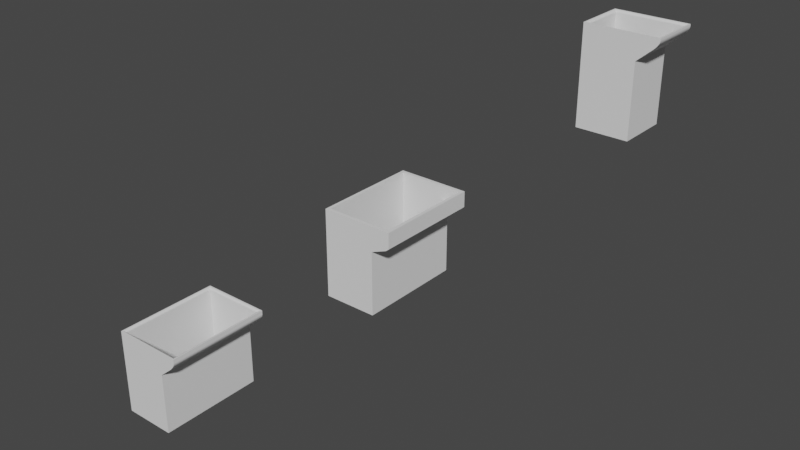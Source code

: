 # Source: collector.blend  (saved by Blender 3.4.6; exported with 4.5.12 LTS)
import bpy
from mathutils import Matrix  # noqa: F401  (used for matrix-valued properties, if any)

bpy.ops.wm.read_factory_settings(use_empty=True)
scene = bpy.context.scene
scene.name = 'Scene'

# ---- collections
col_collection = bpy.data.collections.new('Collection'); scene.collection.children.link(col_collection)

# ---- world
world_world = bpy.data.worlds.new('World'); scene.world = world_world
world_world.use_nodes = True; world_world.node_tree.nodes.clear()
_N = world_world.node_tree.nodes; _L = world_world.node_tree.links
n0 = _N.new('ShaderNodeOutputWorld'); n0.name = 'World Output'; n0.location = (300, 300)
n1 = _N.new('ShaderNodeBackground'); n1.name = 'Background'; n1.location = (10, 300)
n1.inputs[0].default_value = (0.05088, 0.05088, 0.05088, 1.0)
_L.new(n1.outputs[0], n0.inputs[0])
n0.is_active_output = True
world_world.color = (0.05088, 0.05088, 0.05088)
world_world.use_sun_shadow = False
world_world.sun_shadow_jitter_overblur = 0.0

# ---- meshes
me_plane = bpy.data.meshes.new('Plane')
me_plane.from_pydata([(0.01012, -0.05, -0.0476), (0.01012, 0.05, -0.0476), (0.007114, -0.05, 0.0124), (0.007114, 0.05, 0.0124), (0.007114, -0.05, -0.0476), (0.007114, 0.05, -0.0476), (0.01012, -0.05, 0.01542), (0.02811, -0.05, 0.03303), (0.01012, 0.05, 0.01542), (0.02811, 0.05, 0.03303), (0.007114, -0.05, 0.01542), (0.007114, 0.05, 0.01542), (0.01012, 0.05, -0.04462), (0.01012, -0.05, -0.04462), (0.007114, 0.05, -0.04462), (0.007114, -0.05, -0.04462), (-0.03988, -0.05, -0.0476), (-0.03988, 0.05, -0.0476), (-0.03988, 0.05, -0.04462), (-0.03988, -0.05, -0.04462), (-0.03691, 0.05, -0.0476), (-0.03691, 0.05, -0.04462), (-0.03691, -0.05, -0.04462), (-0.03691, -0.05, -0.0476), (0.01012, 0.04698, -0.0476), (0.007114, 0.04698, 0.0124), (0.007114, 0.04698, -0.0476), (0.01012, 0.04698, 0.01542), (0.007114, 0.04698, -0.04462), (-0.03988, 0.04698, -0.0476), (-0.03988, 0.04698, -0.04462), (-0.03691, 0.04698, -0.0476), (-0.03691, 0.04698, -0.04462), (0.01012, -0.04698, -0.0476), (0.007114, -0.04698, 0.0124), (0.007114, -0.04698, -0.0476), (0.01012, -0.04698, 0.01542), (0.007114, -0.04698, -0.04462), (-0.03988, -0.04698, -0.0476), (-0.03988, -0.04698, -0.04462), (-0.03691, -0.04698, -0.04462), (-0.03691, -0.04698, -0.0476), (0.02513, -0.05, 0.02817), (0.02513, 0.05, 0.02817), (0.02513, 0.04698, 0.02817), (0.02513, -0.04698, 0.02817), (0.01013, -0.05, 0.03542), (0.02513, -0.05, 0.03541), (0.02812, -0.05, 0.03541), (0.02812, 0.04698, 0.03541), (0.02812, 0.05, 0.03541), (0.02513, 0.05, 0.03541), (0.01013, 0.05, 0.03542), (0.02812, -0.04698, 0.03541), (0.007114, -0.05, 0.03537), (-0.03988, -0.04698, 0.03537), (-0.03988, -0.05, 0.03537), (-0.03691, 0.05, 0.03537), (0.007114, 0.05, 0.03537), (-0.03691, -0.05, 0.03537), (-0.03988, 0.05, 0.03537), (-0.03988, 0.04698, 0.03537), (0.007114, 0.04698, 0.01288), (0.009652, 0.04698, 0.01542), (0.007115, 0.04698, 0.01795), (0.007139, 0.04698, 0.01324), (0.007216, 0.04698, 0.01359), (0.007343, 0.04698, 0.01393), (0.007517, 0.04698, 0.01425), (0.007734, 0.04698, 0.01454), (0.00799, 0.04698, 0.0148), (0.00828, 0.04698, 0.01501), (0.008598, 0.04698, 0.01519), (0.008937, 0.04698, 0.01531), (0.009291, 0.04698, 0.01539), (0.009652, -0.04698, 0.01542), (0.007114, -0.04698, 0.01288), (0.007115, -0.04698, 0.01795), (0.009291, -0.04698, 0.01539), (0.008937, -0.04698, 0.01531), (0.008598, -0.04698, 0.01519), (0.00828, -0.04698, 0.01501), (0.00799, -0.04698, 0.0148), (0.007734, -0.04698, 0.01454), (0.007517, -0.04698, 0.01425), (0.007343, -0.04698, 0.01393), (0.007216, -0.04698, 0.01359), (0.007139, -0.04698, 0.01324), (0.01013, -0.04698, 0.03303), (0.01013, -0.04937, 0.03542), (0.01013, -0.04699, 0.03327), (0.01013, -0.04703, 0.0335), (0.01013, -0.04709, 0.03372), (0.01013, -0.04716, 0.03394), (0.01013, -0.04726, 0.03416), (0.01013, -0.04738, 0.03436), (0.01013, -0.04752, 0.03454), (0.01013, -0.04768, 0.03472), (0.01013, -0.04785, 0.03488), (0.01013, -0.04804, 0.03501), (0.01013, -0.04824, 0.03513), (0.01013, -0.04845, 0.03523), (0.01013, -0.04867, 0.03531), (0.01013, -0.0489, 0.03537), (0.01013, -0.04913, 0.0354), (0.01013, 0.04698, 0.03303), (0.01013, 0.04936, 0.03542), (0.01013, 0.04699, 0.03327), (0.01013, 0.04702, 0.0335), (0.01013, 0.04708, 0.03372), (0.01013, 0.04716, 0.03394), (0.01013, 0.04726, 0.03416), (0.01013, 0.04738, 0.03436), (0.01013, 0.04752, 0.03454), (0.01013, 0.04767, 0.03472), (0.01013, 0.04785, 0.03488), (0.01013, 0.04804, 0.03501), (0.01013, 0.04824, 0.03513), (0.01013, 0.04845, 0.03523), (0.01013, 0.04867, 0.03531), (0.01013, 0.0489, 0.03537), (0.01013, 0.04913, 0.0354), (0.007121, 0.04752, 0.03454), (0.02513, 0.04698, 0.03302), (0.02752, 0.04936, 0.03541), (0.02514, 0.04699, 0.03326), (0.02518, 0.04702, 0.03349), (0.02523, 0.04708, 0.03372), (0.02531, 0.04716, 0.03394), (0.02541, 0.04726, 0.03415), (0.02553, 0.04738, 0.03435), (0.02567, 0.04752, 0.03454), (0.02583, 0.04767, 0.03471), (0.026, 0.04785, 0.03487), (0.02619, 0.04804, 0.03501), (0.02639, 0.04824, 0.03513), (0.0266, 0.04845, 0.03523), (0.02682, 0.04867, 0.0353), (0.02705, 0.0489, 0.03536), (0.02728, 0.04913, 0.0354), (0.02752, -0.04937, 0.03541), (0.02513, -0.04698, 0.03302), (0.02728, -0.04913, 0.0354), (0.02705, -0.0489, 0.03536), (0.02682, -0.04867, 0.0353), (0.0266, -0.04845, 0.03523), (0.02639, -0.04824, 0.03513), (0.02619, -0.04804, 0.03501), (0.026, -0.04785, 0.03487), (0.02583, -0.04768, 0.03471), (0.02567, -0.04752, 0.03454), (0.02553, -0.04738, 0.03435), (0.02541, -0.04726, 0.03415), (0.02531, -0.04716, 0.03394), (0.02523, -0.04709, 0.03372), (0.02518, -0.04703, 0.03349), (0.02514, -0.04699, 0.03326), (0.007114, -0.04698, 0.03299), (0.007114, -0.04937, 0.03537), (0.007114, -0.04699, 0.03322), (0.007114, -0.04703, 0.03345), (0.007114, -0.04709, 0.03368), (0.007114, -0.04716, 0.0339), (0.007114, -0.04726, 0.03411), (0.007114, -0.04738, 0.03431), (0.007114, -0.04752, 0.0345), (0.007114, -0.04768, 0.03467), (0.007114, -0.04785, 0.03483), (0.007114, -0.04804, 0.03497), (0.007114, -0.04824, 0.03509), (0.007114, -0.04845, 0.03519), (0.007114, -0.04867, 0.03527), (0.007114, -0.0489, 0.03533), (0.007114, -0.04913, 0.03536), (-0.03929, -0.04937, 0.03537), (-0.03691, -0.04698, 0.03299), (-0.03906, -0.04913, 0.03536), (-0.03882, -0.0489, 0.03533), (-0.0386, -0.04867, 0.03527), (-0.03838, -0.04845, 0.03519), (-0.03817, -0.04824, 0.03509), (-0.03797, -0.04804, 0.03497), (-0.03778, -0.04785, 0.03483), (-0.0376, -0.04768, 0.03467), (-0.03745, -0.04752, 0.0345), (-0.03731, -0.04738, 0.03431), (-0.03719, -0.04726, 0.03411), (-0.03709, -0.04716, 0.0339), (-0.03701, -0.04709, 0.03368), (-0.03695, -0.04703, 0.03345), (-0.03692, -0.04699, 0.03322), (0.007114, 0.04936, 0.03537), (0.007114, 0.04698, 0.03299), (0.007114, 0.04913, 0.03536), (0.007114, 0.0489, 0.03533), (0.007114, 0.04867, 0.03527), (0.007114, 0.04845, 0.03519), (0.007114, 0.04824, 0.03509), (0.007114, 0.04804, 0.03497), (0.007114, 0.04785, 0.03483), (0.007114, 0.04767, 0.03467), (0.007114, 0.04738, 0.03431), (0.007114, 0.04726, 0.03411), (0.007114, 0.04716, 0.0339), (0.007114, 0.04708, 0.03368), (0.007114, 0.04702, 0.03345), (0.007114, 0.04699, 0.03322), (-0.03929, 0.04936, 0.03537), (-0.03691, 0.04698, 0.03299), (-0.03906, 0.04913, 0.03536), (-0.03882, 0.0489, 0.03533), (-0.0386, 0.04867, 0.03527), (-0.03838, 0.04845, 0.03519), (-0.03817, 0.04824, 0.03509), (-0.03797, 0.04804, 0.03497), (-0.03778, 0.04785, 0.03483), (-0.0376, 0.04767, 0.03467), (-0.03745, 0.04752, 0.0345), (-0.03731, 0.04738, 0.03431), (-0.03719, 0.04726, 0.03411), (-0.03709, 0.04716, 0.0339), (-0.03701, 0.04708, 0.03368), (-0.03695, 0.04702, 0.03345), (-0.03692, 0.04699, 0.03322), (0.02724, -0.05, 0.02859), (0.02811, -0.05, 0.03168), (0.02733, -0.05, 0.02874), (0.02741, -0.05, 0.0289), (0.02749, -0.05, 0.02908), (0.02757, -0.05, 0.02926), (0.02765, -0.05, 0.02946), (0.02773, -0.05, 0.02966), (0.02779, -0.05, 0.02987), (0.02786, -0.05, 0.03009), (0.02792, -0.05, 0.0303), (0.02797, -0.05, 0.03051), (0.02801, -0.05, 0.03073), (0.02805, -0.05, 0.03093), (0.02808, -0.05, 0.03113), (0.0281, -0.05, 0.03133), (0.02811, -0.05, 0.03151), (0.02811, 0.05, 0.03168), (0.02724, 0.05, 0.02859), (0.02811, 0.05, 0.03151), (0.0281, 0.05, 0.03133), (0.02808, 0.05, 0.03113), (0.02805, 0.05, 0.03093), (0.02801, 0.05, 0.03073), (0.02797, 0.05, 0.03051), (0.02792, 0.05, 0.0303), (0.02786, 0.05, 0.03009), (0.02779, 0.05, 0.02987), (0.02773, 0.05, 0.02966), (0.02765, 0.05, 0.02946), (0.02757, 0.05, 0.02926), (0.02749, 0.05, 0.02908), (0.02741, 0.05, 0.0289), (0.02733, 0.05, 0.02874), (0.02242, -0.05, 0.02286), (0.02699, -0.05, 0.02818), (0.02513, -0.05, 0.02812), (0.0227, -0.05, 0.0231), (0.02298, -0.05, 0.02337), (0.02329, -0.05, 0.02366), (0.0236, -0.05, 0.02397), (0.02392, -0.05, 0.0243), (0.02424, -0.05, 0.02465), (0.02456, -0.05, 0.02501), (0.02488, -0.05, 0.02537), (0.02519, -0.05, 0.02574), (0.0255, -0.05, 0.02612), (0.02579, -0.05, 0.02649), (0.02607, -0.05, 0.02685), (0.02633, -0.05, 0.02721), (0.02657, -0.05, 0.02755), (0.02679, -0.05, 0.02787), (0.02699, 0.05, 0.02818), (0.02242, 0.05, 0.02286), (0.02513, 0.05, 0.02812), (0.02679, 0.05, 0.02787), (0.02657, 0.05, 0.02755), (0.02633, 0.05, 0.02721), (0.02607, 0.05, 0.02685), (0.02579, 0.05, 0.02649), (0.0255, 0.05, 0.02612), (0.02519, 0.05, 0.02574), (0.02488, 0.05, 0.02537), (0.02456, 0.05, 0.02501), (0.02424, 0.05, 0.02465), (0.02392, 0.05, 0.0243), (0.0236, 0.05, 0.02397), (0.02329, 0.05, 0.02366), (0.02298, 0.05, 0.02337), (0.0227, 0.05, 0.0231), (0.01083, -0.05, 0.013), (0.01012, -0.05, 0.01333), (0.009194, -0.05, 0.0124), (0.01013, -0.05, 0.01157), (0.01015, -0.05, 0.01177), (0.01018, -0.05, 0.01187), (0.01021, -0.05, 0.01198), (0.01024, -0.05, 0.01209), (0.01028, -0.05, 0.0122), (0.01033, -0.05, 0.01231), (0.01038, -0.05, 0.01241), (0.01044, -0.05, 0.01251), (0.0105, -0.05, 0.01261), (0.01056, -0.05, 0.0127), (0.01063, -0.05, 0.01279), (0.01069, -0.05, 0.01287), (0.01083, 0.05, 0.013), (0.01012, 0.05, 0.01147), (0.009194, 0.05, 0.0124), (0.01012, 0.05, 0.01333), (0.01069, 0.05, 0.01287), (0.01063, 0.05, 0.01279), (0.01056, 0.05, 0.0127), (0.0105, 0.05, 0.01261), (0.01044, 0.05, 0.01251), (0.01038, 0.05, 0.01241), (0.01033, 0.05, 0.01231), (0.01028, 0.05, 0.0122), (0.01024, 0.05, 0.01209), (0.01021, 0.05, 0.01198), (0.01018, 0.05, 0.01187), (0.01015, 0.05, 0.01177), (0.01014, 0.05, 0.01166)], [], [(277, 258, 294, 310), (2, 296, 295, 6, 10), (21, 20, 17, 18), (33, 0, 4, 35), (12, 1, 5, 14), (43, 8, 52, 51), (9, 43, 51, 50), (15, 2, 59, 22), (278, 277, 310, 313, 8, 43), (241, 243, 244, 245, 246, 247, 248, 249, 250, 251, 252, 253, 254, 255, 256, 257, 242, 276, 278, 43, 9), (241, 9, 7, 225), (313, 312, 3, 11, 8), (0, 13, 15, 4), (30, 18, 17, 29), (207, 57, 60, 61), (41, 23, 16, 38), (23, 22, 19, 16), (4, 15, 22, 23), (35, 4, 23, 41), (14, 5, 20, 21), (37, 28, 32, 40), (5, 26, 31, 20), (20, 31, 29, 17), (59, 174, 55, 56), (39, 30, 29, 38), (34, 25, 28, 37), (25, 34, 76, 62), (106, 124, 51, 52), (36, 27, 63, 75), (1, 24, 26, 5), (6, 42, 47, 46), (19, 39, 38, 16), (21, 18, 60, 57), (30, 39, 55, 61), (26, 35, 41, 31), (31, 41, 38, 29), (24, 33, 35, 26), (36, 45, 44, 27), (259, 276, 242, 224), (42, 7, 48, 47), (13, 297, 296, 2, 15), (47, 48, 53, 140), (64, 63, 27, 105, 192), (44, 45, 141, 123), (36, 75, 77, 157, 88), (45, 36, 88, 141), (27, 44, 123, 105), (106, 52, 58, 191), (46, 89, 158, 54), (10, 6, 46, 54), (8, 11, 58, 52), (124, 49, 50, 51), (32, 28, 192, 208), (191, 58, 57, 207), (40, 32, 208, 175), (37, 40, 175, 157), (174, 207, 61, 55), (39, 19, 56, 55), (19, 22, 59, 56), (18, 30, 61, 60), (54, 158, 174, 59), (77, 75, 78, 79), (62, 76, 87, 65), (65, 87, 86, 66), (66, 86, 85, 67), (67, 85, 84, 68), (68, 84, 83, 69), (69, 83, 82, 70), (70, 82, 81, 71), (71, 81, 80, 72), (72, 80, 79, 73), (73, 79, 78, 74), (74, 78, 75, 63), (140, 53, 49, 124), (106, 191, 193, 121), (121, 193, 194, 120), (120, 194, 195, 119), (119, 195, 196, 118), (118, 196, 197, 117), (117, 197, 198, 116), (116, 198, 199, 115), (115, 199, 200, 114), (114, 200, 122, 113), (113, 122, 201, 112), (112, 201, 202, 111), (111, 202, 203, 110), (110, 203, 204, 109), (109, 204, 205, 108), (108, 205, 206, 107), (107, 206, 192, 105), (124, 106, 121, 139), (139, 121, 120, 138), (138, 120, 119, 137), (137, 119, 118, 136), (136, 118, 117, 135), (135, 117, 116, 134), (134, 116, 115, 133), (133, 115, 114, 132), (132, 114, 113, 131), (131, 113, 112, 130), (130, 112, 111, 129), (129, 111, 110, 128), (128, 110, 109, 127), (127, 109, 108, 126), (126, 108, 107, 125), (125, 107, 105, 123), (141, 88, 90, 156), (156, 90, 91, 155), (155, 91, 92, 154), (154, 92, 93, 153), (153, 93, 94, 152), (152, 94, 95, 151), (151, 95, 96, 150), (150, 96, 97, 149), (149, 97, 98, 148), (148, 98, 99, 147), (147, 99, 100, 146), (146, 100, 101, 145), (145, 101, 102, 144), (144, 102, 103, 143), (143, 103, 104, 142), (142, 104, 89, 140), (88, 157, 159, 90), (90, 159, 160, 91), (91, 160, 161, 92), (92, 161, 162, 93), (93, 162, 163, 94), (94, 163, 164, 95), (95, 164, 165, 96), (96, 165, 166, 97), (97, 166, 167, 98), (98, 167, 168, 99), (99, 168, 169, 100), (100, 169, 170, 101), (101, 170, 171, 102), (102, 171, 172, 103), (103, 172, 173, 104), (104, 173, 158, 89), (140, 124, 139, 142), (142, 139, 138, 143), (143, 138, 137, 144), (144, 137, 136, 145), (145, 136, 135, 146), (146, 135, 134, 147), (147, 134, 133, 148), (148, 133, 132, 149), (149, 132, 131, 150), (150, 131, 130, 151), (151, 130, 129, 152), (152, 129, 128, 153), (153, 128, 127, 154), (154, 127, 126, 155), (155, 126, 125, 156), (156, 125, 123, 141), (191, 207, 209, 193), (193, 209, 210, 194), (194, 210, 211, 195), (195, 211, 212, 196), (196, 212, 213, 197), (197, 213, 214, 198), (198, 214, 215, 199), (199, 215, 216, 200), (200, 216, 217, 122), (122, 217, 218, 201), (201, 218, 219, 202), (202, 219, 220, 203), (203, 220, 221, 204), (204, 221, 222, 205), (205, 222, 223, 206), (206, 223, 208, 192), (207, 174, 176, 209), (209, 176, 177, 210), (210, 177, 178, 211), (211, 178, 179, 212), (212, 179, 180, 213), (213, 180, 181, 214), (214, 181, 182, 215), (215, 182, 183, 216), (216, 183, 184, 217), (217, 184, 185, 218), (218, 185, 186, 219), (219, 186, 187, 220), (220, 187, 188, 221), (221, 188, 189, 222), (222, 189, 190, 223), (223, 190, 175, 208), (157, 175, 190, 159), (159, 190, 189, 160), (160, 189, 188, 161), (161, 188, 187, 162), (162, 187, 186, 163), (163, 186, 185, 164), (164, 185, 184, 165), (165, 184, 183, 166), (166, 183, 182, 167), (167, 182, 181, 168), (168, 181, 180, 169), (169, 180, 179, 170), (170, 179, 178, 171), (171, 178, 177, 172), (172, 177, 176, 173), (173, 176, 174, 158), (46, 47, 140, 89), (312, 311, 12, 14, 3), (48, 7, 53), (9, 49, 53, 7), (50, 49, 9), (224, 242, 257, 226), (226, 257, 256, 227), (227, 256, 255, 228), (228, 255, 254, 229), (229, 254, 253, 230), (230, 253, 252, 231), (231, 252, 251, 232), (232, 251, 250, 233), (233, 250, 249, 234), (234, 249, 248, 235), (235, 248, 247, 236), (236, 247, 246, 237), (237, 246, 245, 238), (238, 245, 244, 239), (239, 244, 243, 240), (240, 243, 241, 225), (260, 259, 224, 226, 227, 228, 229, 230, 231, 232, 233, 234, 235, 236, 237, 238, 239, 240, 225, 7, 42), (258, 261, 260), (261, 262, 260), (262, 263, 260), (263, 264, 260), (264, 265, 260), (265, 266, 260), (266, 267, 260), (267, 268, 260), (268, 269, 260), (269, 270, 260), (270, 271, 260), (271, 272, 260), (272, 273, 260), (273, 274, 260), (274, 275, 260), (275, 259, 260), (276, 279, 278), (279, 280, 278), (280, 281, 278), (281, 282, 278), (282, 283, 278), (283, 284, 278), (284, 285, 278), (285, 286, 278), (286, 287, 278), (287, 288, 278), (288, 289, 278), (289, 290, 278), (290, 291, 278), (291, 292, 278), (292, 293, 278), (293, 277, 278), (276, 259, 275, 279), (279, 275, 274, 280), (280, 274, 273, 281), (281, 273, 272, 282), (282, 272, 271, 283), (283, 271, 270, 284), (284, 270, 269, 285), (285, 269, 268, 286), (286, 268, 267, 287), (287, 267, 266, 288), (288, 266, 265, 289), (289, 265, 264, 290), (290, 264, 263, 291), (291, 263, 262, 292), (292, 262, 261, 293), (293, 261, 258, 277), (295, 294, 258, 260, 42, 6), (297, 298, 299, 300, 301, 302, 303, 304, 305, 306, 307, 308, 309, 294, 295, 296), (310, 314, 315, 316, 317, 318, 319, 320, 321, 322, 323, 324, 325, 326, 311, 312, 313), (297, 311, 326), (71, 72, 73, 64), (297, 326, 325, 298), (298, 325, 324, 299), (299, 324, 323, 300), (300, 323, 322, 301), (301, 322, 321, 302), (302, 321, 320, 303), (303, 320, 319, 304), (304, 319, 318, 305), (305, 318, 317, 306), (306, 317, 316, 307), (307, 316, 315, 308), (308, 315, 314, 309), (73, 74, 63, 64), (309, 314, 310, 294), (33, 24, 1, 12, 311, 297, 13, 0), (69, 70, 71, 64), (67, 68, 69, 64), (65, 66, 67, 64), (65, 64, 25, 62), (79, 80, 81, 77), (81, 82, 83, 77), (83, 84, 85, 77), (85, 86, 87, 77), (10, 54, 59, 2), (14, 21, 57, 3), (11, 3, 57, 58)])
_uv = me_plane.uv_layers.new(name='UVMap')
_uv.uv.foreach_set('vector', [0.0, 0.0, 0.0, 0.0, 0.0, 0.0, 0.0, 0.0, 0.0, 0.0, 0.0, 0.0, 0.0, 0.0, 0.0, 0.0, 0.0, 0.0, 0.0, 0.0, 0.0, 0.0, 0.0, 0.0, 0.0, 0.0, 0.0, 0.0, 0.0, 0.0, 0.0, 0.0, 0.0, 0.0, 0.0, 0.0, 0.0, 0.0, 0.0, 0.0, 0.0, 0.0, 0.0, 0.0, 0.0, 0.0, 0.0, 0.0, 0.0, 0.0, 0.0, 0.0, 0.0, 0.0, 0.0, 0.0, 0.0, 0.0, 0.0, 0.0, 0.0, 0.0, 0.0, 0.0, 0.0, 0.0, 0.0, 0.0, 0.0, 0.0, 0.0, 0.0, 0.0, 0.0, 0.0, 0.0, 0.0, 0.0, 0.0, 0.0, 0.0, 0.0, 0.0, 0.0, 0.0, 0.0, 0.0, 0.0, 0.0, 0.0, 0.0, 0.0, 0.0, 0.0, 0.0, 0.0, 0.0, 0.0, 0.0, 0.0, 0.0, 0.0, 0.0, 0.0, 0.0, 0.0, 0.0, 0.0, 0.0, 0.0, 0.0, 0.0, 0.0, 0.0, 0.0, 0.0, 0.0, 0.0, 0.0, 0.0, 0.0, 0.0, 0.0, 0.0, 0.0, 0.0, 0.0, 0.0, 0.0, 0.0, 0.0, 0.0, 0.0, 0.0, 0.0, 0.0, 0.0, 0.0, 0.0, 0.0, 0.0, 0.0, 0.0, 0.0, 0.0, 0.0, 0.0, 0.9607, 0.0, 1.0, 0.0, 1.0, 0.0, 0.9607, 0.0, 0.9917, 0.0, 1.0, 0.0, 1.0, 0.0, 0.9607, 0.0, 0.0, 0.0, 0.0, 0.0, 0.0, 0.0, 0.0, 0.0, 0.0, 0.0, 0.0, 0.0, 0.0, 0.0, 0.0, 0.0, 0.0, 0.0, 0.0, 0.0, 0.0, 0.0, 0.0, 0.0, 0.0, 0.0, 0.0, 0.0, 0.0, 0.0, 0.0, 0.0, 0.0, 0.0, 0.0, 0.0, 0.0, 0.0, 0.0, 0.0, 0.1028, 0.0, 0.9607, 0.0, 0.9607, 0.0, 0.1028, 0.0, 0.0, 0.0, 0.0, 0.0, 0.0, 0.0, 0.0, 0.0, 0.0, 0.0, 0.0, 0.0, 0.0, 0.0, 0.0, 0.0, 0.0, 0.0, 0.02149, 0.0, 0.1028, 0.0, 0.0, 0.0, 0.1028, 0.0, 0.9607, 0.0, 0.9607, 0.0, 0.1028, 0.0, 0.1028, 0.0, 0.9607, 0.0, 0.9607, 0.0, 0.1028, 0.0, 0.9607, 0.0, 0.1028, 0.0, 0.1028, 0.0, 0.9607, 0.0, 0.9917, 0.9598, 0.9917, 0.8282, 1.0, 0.0, 1.0, 0.0, 0.1028, 0.0, 0.9607, 0.0, 0.9607, 0.0, 0.1028, 0.0, 0.0, 0.0, 0.0, 0.0, 0.0, 0.0, 0.0, 0.0, 0.0, 0.0, 0.0, 0.0, 0.0, 0.0, 0.0, 0.0, 0.0, 0.0, 0.1028, 0.0, 0.1028, 0.0, 0.0, 0.0, 0.0, 0.0, 0.0, 0.0, 0.0, 0.0, 0.0, 0.0, 0.9607, 0.0, 0.1028, 0.0, 0.1028, 0.0, 0.9607, 0.0, 0.0, 0.0, 0.0, 0.0, 0.0, 0.0, 0.0, 0.0, 0.0, 0.0, 0.0, 0.0, 0.0, 0.0, 0.0, 0.0, 0.0, 0.0, 0.0, 0.0, 0.0, 0.0, 0.0, 0.0, 0.1028, 0.8282, 0.1028, 0.8282, 0.9607, 0.0, 0.9607, 0.0, 0.0, 0.0, 0.0, 0.0, 0.0, 0.0, 0.0, 0.0, 0.0, 0.0, 0.0, 0.0, 0.0, 0.0, 0.0, 0.0, 0.0, 0.0, 0.0, 0.0, 0.0, 0.0, 0.0, 0.0, 0.0, 0.8282, -3.725e-09, 1.0, 0.0, 1.0, 0.1028, 0.9652, 0.02149, 0.0, 0.9607, 0.0, 0.9607, 0.0, 0.9607, 0.0, 0.9607, 0.0, 0.9607, 0.8282, 0.9607, 0.8282, 0.1028, 0.8282, 0.1028, 0.8282, 0.9607, 0.0, 0.1028, 0.0, 0.1028, 0.0, 0.1028, 0.0, 0.1028, 0.0, 0.1028, 0.8282, 0.1028, 0.0, 0.1028, 0.0, 0.1028, 0.8282, 0.1028, 0.0, 0.9607, 0.8282, 0.9607, 0.8282, 0.9607, 0.0, 0.9607, 0.0, 0.9917, 0.0, 1.0, 0.0, 1.0, 0.0, 0.9917, 0.0, 0.0, 0.0, 0.02149, 0.0, 0.02149, 0.0, 0.0, 0.0, 0.0, 0.0, 0.0, 0.0, 0.0, 0.0, 0.0, 0.0, 0.0, 0.0, 0.0, 0.0, 0.0, 0.0, 0.0, 0.9652, 0.9917, 1.0, 0.9607, 1.0, 1.0, 0.8282, 1.0, 0.0, 0.9607, 0.0, 0.9607, 0.0, 0.9607, 0.0, 0.9607, 0.0, 0.9917, 0.0, 1.0, 0.0, 1.0, 0.0, 0.9917, 0.0, 0.1028, 0.0, 0.9607, 0.0, 0.9607, 0.0, 0.1028, 0.0, 0.1028, 0.0, 0.1028, 0.0, 0.1028, 0.0, 0.1028, 0.0, 0.08107, 0.0, 0.9825, 0.0, 0.9607, 0.0, 0.1028, 0.0, 0.1028, 0.0, 0.0, 0.0, 0.0, 0.0, 0.1028, 0.0, 0.0, 0.0, 0.0, 0.0, 0.0, 0.0, 0.0, 0.0, 1.0, 0.0, 0.9607, 0.0, 0.9607, 0.0, 1.0, 0.0, 0.0, 0.0, 0.02149, 0.0, 0.02149, 0.0, 0.0, 0.0, 0.1028, 0.0, 0.1028, 0.0, 0.1028, 0.0, 0.1028, 0.0, 0.9607, 0.0, 0.1028, 0.0, 0.1028, 0.0, 0.9607, 0.0, 0.9607, 0.0, 0.1028, 0.0, 0.1028, 0.0, 0.9607, 0.0, 0.9607, 0.0, 0.1028, 0.0, 0.1028, 0.0, 0.9607, 0.0, 0.9607, 0.0, 0.1028, 0.0, 0.1028, 0.0, 0.9607, 0.0, 0.9607, 0.0, 0.1028, 0.0, 0.1028, 0.0, 0.9607, 0.0, 0.9607, 0.0, 0.1028, 0.0, 0.1028, 0.0, 0.9607, 0.0, 0.9607, 0.0, 0.1028, 0.0, 0.1028, 0.0, 0.9607, 0.0, 0.9607, 0.0, 0.1028, 0.0, 0.1028, 0.0, 0.9607, 0.0, 0.9607, 0.0, 0.1028, 0.0, 0.1028, 0.0, 0.9607, 0.0, 0.9607, 0.0, 0.1028, 0.0, 0.1028, 0.0, 0.9607, 0.0, 0.9607, 0.0, 0.1028, 0.0, 0.1028, 0.0, 0.9607, 0.9652, 0.08107, 1.0, 0.1028, 1.0, 0.9607, 0.9652, 0.9825, 0.0, 0.9917, 0.0, 0.9917, 0.0, 0.9886, 0.0, 0.9886, 0.0, 0.9886, 0.0, 0.9886, 0.0, 0.9856, 0.0, 0.9856, 0.0, 0.9856, 0.0, 0.9856, 0.0, 0.9827, 0.0, 0.9827, 0.0, 0.9827, 0.0, 0.9827, 0.0, 0.9798, 0.0, 0.9798, 0.0, 0.9798, 0.0, 0.9798, 0.0, 0.9771, 1.131e-06, 0.9771, 1.131e-06, 0.9771, 0.0, 0.9771, 0.0, 0.9745, 1.594e-06, 0.9745, 1.594e-06, 0.9745, 0.0, 0.9745, 0.0, 0.972, 2.134e-06, 0.972, 2.134e-06, 0.972, 0.0, 0.972, 0.0, 0.9637, 2.783e-06, 0.9607, 2.783e-06, 0.9607, 0.0, 0.9637, 0.0, 0.963, 0.0, 0.9607, 0.0, 0.9607, 0.0, 0.963, 0.0, 0.9624, 0.0, 0.9607, 0.0, 0.9607, 0.0, 0.9624, 0.0, 0.9619, 0.0, 0.9607, 0.0, 0.9607, 0.0, 0.9619, 0.0, 0.9615, 0.0, 0.9607, 0.0, 0.9607, 0.0, 0.9615, 0.0, 0.9611, 0.0, 0.9607, 0.0, 0.9607, 0.0, 0.9611, 0.0, 0.9609, 0.0, 0.9607, 0.0, 0.9607, 0.0, 0.9609, 0.0, 0.9608, 0.0, 0.9607, 0.0, 0.9607, 0.0, 0.9608, 0.0, 0.9607, 0.0, 0.9607, 0.9598, 0.9917, 0.0, 0.9917, 0.0, 0.9886, 0.9494, 0.9845, 0.9494, 0.9845, 0.0, 0.9886, 0.0, 0.9856, 0.9363, 0.9819, 0.9363, 0.9819, 0.0, 0.9856, 0.0, 0.9827, 0.9236, 0.9794, 0.9236, 0.9794, 0.0, 0.9827, 0.0, 0.9798, 0.9111, 0.977, 0.9111, 0.977, 0.0, 0.9798, 1.131e-06, 0.9771, 0.8992, 0.9746, 0.8992, 0.9746, 1.131e-06, 0.9771, 1.594e-06, 0.9745, 0.8879, 0.9724, 0.8879, 0.9724, 1.594e-06, 0.9745, 2.134e-06, 0.972, 0.8773, 0.9703, 0.8773, 0.9703, 2.134e-06, 0.972, 2.783e-06, 0.9607, 0.8282, 0.9607, 0.8282, 0.9607, 2.783e-06, 0.9607, 0.0, 0.9607, 0.8432, 0.9632, 0.8432, 0.9632, 0.0, 0.9607, 0.0, 0.9607, 0.8393, 0.9625, 0.8393, 0.9625, 0.0, 0.9607, 0.0, 0.9607, 0.836, 0.962, 0.836, 0.962, 0.0, 0.9607, 0.0, 0.9607, 0.8332, 0.9615, 0.8332, 0.9615, 0.0, 0.9607, 0.0, 0.9607, 0.8311, 0.9612, 0.8311, 0.9612, 0.0, 0.9607, 0.0, 0.9607, 0.8295, 0.9609, 0.8295, 0.9609, 0.0, 0.9607, 0.0, 0.9607, 0.8285, 0.9608, 0.8285, 0.9608, 0.0, 0.9607, 0.0, 0.9607, 0.8282, 0.9607, 0.8282, 0.1028, 0.0, 0.1028, 0.0, 0.1028, 0.8285, 0.1028, 0.8285, 0.1028, 0.0, 0.1028, 0.0, 0.1028, 0.8295, 0.1026, 0.8295, 0.1026, 0.0, 0.1028, 0.0, 0.1028, 0.8311, 0.1024, 0.8311, 0.1024, 0.0, 0.1028, 0.0, 0.1028, 0.8332, 0.102, 0.8332, 0.102, 0.0, 0.1028, 0.0, 0.1028, 0.836, 0.1016, 0.836, 0.1016, 0.0, 0.1028, 0.0, 0.1028, 0.8393, 0.101, 0.8393, 0.101, 0.0, 0.1028, 0.0, 0.1028, 0.8432, 0.1004, 0.8432, 0.1004, 0.0, 0.1028, 2.783e-06, 0.1028, 0.8282, 0.1028, 0.8282, 0.1028, 2.783e-06, 0.1028, 2.134e-06, 0.07309, 0.8773, 0.08399, 0.8773, 0.08399, 2.134e-06, 0.07309, 1.594e-06, 0.06668, 0.8879, 0.07992, 0.8879, 0.07992, 1.594e-06, 0.06668, 1.131e-06, 0.05983, 0.8992, 0.07558, 0.8992, 0.07558, 1.131e-06, 0.05983, 0.0, 0.05262, 0.9111, 0.07101, 0.9111, 0.07101, 0.0, 0.05262, 0.0, 0.0451, 0.9236, 0.06624, 0.9236, 0.06624, 0.0, 0.0451, 0.0, 0.03736, 0.9363, 0.06134, 0.9363, 0.06134, 0.0, 0.03736, 0.0, 0.02946, 0.9494, 0.05633, 0.9494, 0.05633, 0.0, 0.02946, 0.0, 0.02149, 0.9598, 0.02149, 0.0, 0.1028, 0.0, 0.1028, 0.0, 0.1027, 0.0, 0.1028, 0.0, 0.1028, 0.0, 0.1027, 0.0, 0.1023, 0.0, 0.1028, 0.0, 0.1028, 0.0, 0.1023, 0.0, 0.1017, 0.0, 0.1028, 0.0, 0.1028, 0.0, 0.1017, 0.0, 0.1008, 0.0, 0.1028, 0.0, 0.1028, 0.0, 0.1008, 0.0, 0.09963, 0.0, 0.1028, 0.0, 0.1028, 0.0, 0.09963, 0.0, 0.09827, 0.0, 0.1028, 0.0, 0.1028, 0.0, 0.09827, 0.0, 0.09668, 0.0, 0.1028, 0.0, 0.1028, 0.0, 0.09668, 0.0, 0.09489, 2.783e-06, 0.1028, 2.783e-06, 0.1028, 0.0, 0.09489, 0.0, 0.07309, 2.134e-06, 0.07309, 2.134e-06, 0.07309, 0.0, 0.07309, 0.0, 0.06668, 1.594e-06, 0.06668, 1.594e-06, 0.06668, 0.0, 0.06668, 0.0, 0.05983, 1.131e-06, 0.05983, 1.131e-06, 0.05983, 0.0, 0.05983, 0.0, 0.05262, 0.0, 0.05262, 0.0, 0.05262, 0.0, 0.05262, 0.0, 0.0451, 0.0, 0.0451, 0.0, 0.0451, 0.0, 0.0451, 0.0, 0.03736, 0.0, 0.03736, 0.0, 0.03736, 0.0, 0.03736, 0.0, 0.02946, 0.0, 0.02946, 0.0, 0.02946, 0.0, 0.02946, 0.0, 0.02149, 0.0, 0.02149, 0.9652, 0.08107, 0.9652, 0.9825, 0.9494, 0.9845, 0.9494, 0.05633, 0.9494, 0.05633, 0.9494, 0.9845, 0.9363, 0.9819, 0.9363, 0.06134, 0.9363, 0.06134, 0.9363, 0.9819, 0.9236, 0.9794, 0.9236, 0.06624, 0.9236, 0.06624, 0.9236, 0.9794, 0.9111, 0.977, 0.9111, 0.07101, 0.9111, 0.07101, 0.9111, 0.977, 0.8992, 0.9746, 0.8992, 0.07558, 0.8992, 0.07558, 0.8992, 0.9746, 0.8879, 0.9724, 0.8879, 0.07992, 0.8879, 0.07992, 0.8879, 0.9724, 0.8773, 0.9703, 0.8773, 0.08399, 0.8773, 0.08399, 0.8773, 0.9703, 0.8282, 0.9607, 0.8282, 0.1028, 0.8282, 0.1028, 0.8282, 0.9607, 0.8432, 0.9632, 0.8432, 0.1004, 0.8432, 0.1004, 0.8432, 0.9632, 0.8393, 0.9625, 0.8393, 0.101, 0.8393, 0.101, 0.8393, 0.9625, 0.836, 0.962, 0.836, 0.1016, 0.836, 0.1016, 0.836, 0.962, 0.8332, 0.9615, 0.8332, 0.102, 0.8332, 0.102, 0.8332, 0.9615, 0.8311, 0.9612, 0.8311, 0.1024, 0.8311, 0.1024, 0.8311, 0.9612, 0.8295, 0.9609, 0.8295, 0.1026, 0.8295, 0.1026, 0.8295, 0.9609, 0.8285, 0.9608, 0.8285, 0.1028, 0.8285, 0.1028, 0.8285, 0.9608, 0.8282, 0.9607, 0.8282, 0.1028, 0.0, 0.9917, 0.0, 0.9917, 0.0, 0.9845, 0.0, 0.9886, 0.0, 0.9886, 0.0, 0.9845, 0.0, 0.9819, 0.0, 0.9856, 0.0, 0.9856, 0.0, 0.9819, 0.0, 0.9794, 0.0, 0.9827, 0.0, 0.9827, 0.0, 0.9794, 0.0, 0.977, 0.0, 0.9798, 0.0, 0.9798, 0.0, 0.977, 0.0, 0.9746, 0.0, 0.9771, 0.0, 0.9771, 0.0, 0.9746, 0.0, 0.9724, 0.0, 0.9745, 0.0, 0.9745, 0.0, 0.9724, 0.0, 0.9703, 0.0, 0.972, 0.0, 0.972, 0.0, 0.9703, 0.0, 0.9607, 0.0, 0.9637, 0.0, 0.9637, 0.0, 0.9607, 0.0, 0.9632, 0.0, 0.963, 0.0, 0.963, 0.0, 0.9632, 0.0, 0.9625, 0.0, 0.9624, 0.0, 0.9624, 0.0, 0.9625, 0.0, 0.962, 0.0, 0.9619, 0.0, 0.9619, 0.0, 0.962, 0.0, 0.9615, 0.0, 0.9615, 0.0, 0.9615, 0.0, 0.9615, 0.0, 0.9612, 0.0, 0.9611, 0.0, 0.9611, 0.0, 0.9612, 0.0, 0.9609, 0.0, 0.9609, 0.0, 0.9609, 0.0, 0.9609, 0.0, 0.9608, 0.0, 0.9608, 0.0, 0.9608, 0.0, 0.9608, 0.0, 0.9607, 0.0, 0.9607, 0.0, 0.9825, 0.0, 0.08107, 0.0, 0.05633, 0.0, 0.9845, 0.0, 0.9845, 0.0, 0.05633, 0.0, 0.06134, 0.0, 0.9819, 0.0, 0.9819, 0.0, 0.06134, 0.0, 0.06624, 0.0, 0.9794, 0.0, 0.9794, 0.0, 0.06624, 0.0, 0.07101, 0.0, 0.977, 0.0, 0.977, 0.0, 0.07101, 0.0, 0.07558, 0.0, 0.9746, 0.0, 0.9746, 0.0, 0.07558, 0.0, 0.07992, 0.0, 0.9724, 0.0, 0.9724, 0.0, 0.07992, 0.0, 0.08399, 0.0, 0.9703, 0.0, 0.9703, 0.0, 0.08399, 0.0, 0.1028, 0.0, 0.9607, 0.0, 0.9607, 0.0, 0.1028, 0.0, 0.1004, 0.0, 0.9632, 0.0, 0.9632, 0.0, 0.1004, 0.0, 0.101, 0.0, 0.9625, 0.0, 0.9625, 0.0, 0.101, 0.0, 0.1016, 0.0, 0.962, 0.0, 0.962, 0.0, 0.1016, 0.0, 0.102, 0.0, 0.9615, 0.0, 0.9615, 0.0, 0.102, 0.0, 0.1024, 0.0, 0.9612, 0.0, 0.9612, 0.0, 0.1024, 0.0, 0.1026, 0.0, 0.9609, 0.0, 0.9609, 0.0, 0.1026, 0.0, 0.1028, 0.0, 0.9608, 0.0, 0.9608, 0.0, 0.1028, 0.0, 0.1028, 0.0, 0.9607, 0.0, 0.1028, 0.0, 0.1028, 0.0, 0.1028, 0.0, 0.1027, 0.0, 0.1027, 0.0, 0.1028, 0.0, 0.1026, 0.0, 0.1023, 0.0, 0.1023, 0.0, 0.1026, 0.0, 0.1024, 0.0, 0.1017, 0.0, 0.1017, 0.0, 0.1024, 0.0, 0.102, 0.0, 0.1008, 0.0, 0.1008, 0.0, 0.102, 0.0, 0.1016, 0.0, 0.09963, 0.0, 0.09963, 0.0, 0.1016, 0.0, 0.101, 0.0, 0.09827, 0.0, 0.09827, 0.0, 0.101, 0.0, 0.1004, 0.0, 0.09668, 0.0, 0.09668, 0.0, 0.1004, 0.0, 0.1028, 0.0, 0.09489, 0.0, 0.09489, 0.0, 0.1028, 0.0, 0.08399, 0.0, 0.07309, 0.0, 0.07309, 0.0, 0.08399, 0.0, 0.07992, 0.0, 0.06668, 0.0, 0.06668, 0.0, 0.07992, 0.0, 0.07558, 0.0, 0.05983, 0.0, 0.05983, 0.0, 0.07558, 0.0, 0.07101, 0.0, 0.05262, 0.0, 0.05262, 0.0, 0.07101, 0.0, 0.06624, 0.0, 0.0451, 0.0, 0.0451, 0.0, 0.06624, 0.0, 0.06134, 0.0, 0.03736, 0.0, 0.03736, 0.0, 0.06134, 0.0, 0.05633, 0.0, 0.02946, 0.0, 0.02946, 0.0, 0.05633, 0.0, 0.02149, 0.0, 0.02149, 0.0, 0.0, 0.8282, -3.725e-09, 0.9598, 0.02149, 0.0, 0.02149, 0.0, 0.0, 0.0, 0.0, 0.0, 0.0, 0.0, 0.0, 0.0, 0.0, 1.0, 0.0, 0.0, 0.0, 1.0, 0.1028, 0.0, 0.0, 1.0, 0.9607, 1.0, 0.1028, 0.0, 0.0, 1.0, 1.0, 1.0, 0.9607, 0.0, 0.0, 0.0, 0.0, 0.0, 0.0, 0.0, 0.0, 0.0, 0.0, 0.0, 0.0, 0.0, 0.0, 0.0, 0.0, 0.0, 0.0, 0.0, 0.0, 0.0, 0.0, 0.0, 0.0, 0.0, 0.0, 0.0, 0.0, 0.0, 0.0, 0.0, 0.0, 0.0, 0.0, 0.0, 0.0, 0.0, 0.0, 0.0, 0.0, 0.0, 0.0, 0.0, 0.0, 0.0, 0.0, 0.0, 0.0, 0.0, 0.0, 0.0, 0.0, 0.0, 0.0, 0.0, 0.0, 0.0, 0.0, 0.0, 0.0, 0.0, 0.0, 0.0, 0.0, 0.0, 0.0, 0.0, 0.0, 0.0, 0.0, 0.0, 0.0, 0.0, 0.0, 0.0, 0.0, 0.0, 0.0, 0.0, 0.0, 0.0, 0.0, 0.0, 0.0, 0.0, 0.0, 0.0, 0.0, 0.0, 0.0, 0.0, 0.0, 0.0, 0.0, 0.0, 0.0, 0.0, 0.0, 0.0, 0.0, 0.0, 0.0, 0.0, 0.0, 0.0, 0.0, 0.0, 0.0, 0.0, 0.0, 0.0, 0.0, 0.0, 0.0, 0.0, 0.0, 0.0, 0.0, 0.0, 0.0, 0.0, 0.0, 0.0, 0.0, 0.0, 0.0, 0.0, 0.0, 0.0, 0.0, 0.0, 0.0, 0.0, 0.0, 0.0, 0.0, 0.0, 0.0, 0.0, 0.0, 0.0, 0.0, 0.0, 0.0, 0.0, 0.0, 0.0, 0.0, 0.0, 0.0, 0.0, 0.0, 0.0, 0.0, 0.0, 0.0, 0.0, 0.0, 0.0, 0.0, 0.0, 0.0, 0.0, 0.0, 0.0, 0.0, 0.0, 0.0, 0.0, 0.0, 0.0, 0.0, 0.0, 0.0, 0.0, 0.0, 0.0, 0.0, 0.0, 0.0, 0.0, 0.0, 0.0, 0.0, 0.0, 0.0, 0.0, 0.0, 0.0, 0.0, 0.0, 0.0, 0.0, 0.0, 0.0, 0.0, 0.0, 0.0, 0.0, 0.0, 0.0, 0.0, 0.0, 0.0, 0.0, 0.0, 0.0, 0.0, 0.0, 0.0, 0.0, 0.0, 0.0, 0.0, 0.0, 0.0, 0.0, 0.0, 0.0, 0.0, 0.0, 0.0, 0.0, 0.0, 0.0, 0.0, 0.0, 0.0, 0.0, 0.0, 0.0, 0.0, 0.0, 0.0, 0.0, 0.0, 0.0, 0.0, 0.0, 0.0, 0.0, 0.0, 0.0, 0.0, 0.0, 0.0, 0.0, 0.0, 0.0, 0.0, 0.0, 0.0, 0.0, 0.0, 0.0, 0.0, 0.0, 0.0, 0.0, 0.0, 0.0, 0.0, 0.0, 0.0, 0.0, 0.0, 0.0, 0.0, 0.0, 0.0, 0.0, 0.0, 0.0, 0.0, 0.0, 0.0, 0.0, 0.0, 0.0, 0.0, 0.0, 0.0, 0.0, 0.0, 0.0, 0.0, 0.0, 0.0, 0.0, 0.0, 0.0, 0.0, 0.0, 0.0, 0.0, 0.0, 0.0, 0.0, 0.0, 0.0, 0.0, 0.0, 0.0, 0.0, 0.0, 0.0, 0.0, 0.0, 0.0, 0.0, 0.0, 0.0, 0.0, 0.0, 0.0, 0.0, 0.0, 0.0, 0.0, 0.0, 0.0, 0.0, 0.0, 0.0, 0.0, 0.0, 0.0, 0.0, 0.0, 0.0, 0.0, 0.0, 0.0, 0.0, 0.0, 0.0, 0.0, 0.0, 0.0, 0.0, 0.0, 0.0, 0.0, 0.0, 0.0, 0.0, 0.0, 0.0, 0.0, 0.0, 0.0, 0.0, 0.0, 0.0, 0.0, 0.0, 0.0, 0.0, 0.0, 0.0, 0.0, 0.0, 0.0, 0.0, 0.0, 0.0, 0.0, 0.0, 0.0, 0.0, 0.0, 0.0, 0.0, 0.0, 0.0, 0.0, 0.0, 0.0, 0.0, 0.0, 0.0, 0.0, 0.0, 0.0, 0.0, 0.0, 0.0, 0.0, 0.0, 0.0, 0.0, 0.0, 0.0, 0.0, 0.0, 0.0, 0.0, 0.0, 0.0, 0.0, 0.0, 0.0, 0.0, 0.0, 0.0, 0.0, 0.0, 0.0, 0.0, 0.0, 0.0, 0.0, 0.0, 0.0, 0.0, 0.0, 0.0, 0.0, 0.0, 0.0, 0.0, 0.0, 0.0, 0.0, 0.0, 0.0, 0.0, 0.0, 0.0, 0.0, 0.0, 0.0, 0.0, 0.0, 0.0, 0.0, 0.0, 0.0, 0.0, 0.0, 0.0, 0.0, 0.0, 0.0, 0.0, 0.0, 0.0, 0.0, 0.0, 0.0, 0.0, 0.0, 0.0, 0.0, 0.0, 0.0, 0.0, 0.0, 0.0, 0.0, 0.0, 0.0, 0.0, 0.0, 0.0, 0.0, 0.0, 0.0, 0.0, 0.0, 0.0, 0.0, 0.0, 0.0, 0.0, 0.0, 0.0, 0.0, 0.0, 0.0, 0.0, 0.0, 0.0, 0.0, 0.0, 0.0, 0.0, 0.0, 0.0, 0.0, 0.0, 0.0, 0.0, 0.0, 0.0, 0.0, 0.0, 0.0, 0.0, 0.0, 0.0, 0.0, 0.0, 0.0, 0.0, 0.0, 0.0, 0.0, 0.0, 0.0, 0.0, 0.0, 0.0, 0.0, 0.0, 0.0, 0.0, 0.0, 0.0, 0.0, 0.0, 0.0, 0.0, 0.0, 0.0, 0.0, 0.0, 0.0, 0.0, 0.0, 0.0, 0.0, 0.0, 0.0, 0.0, 0.0, 0.0, 0.0, 0.0, 0.0, 0.0, 0.0, 0.0, 0.0, 0.0, 0.0, 0.0, 0.0, 0.0, 0.0, 0.0, 0.0, 0.0, 0.0, 0.0, 0.0, 0.0, 0.0, 0.0, 0.0, 0.0, 0.0, 0.0, 0.0, 0.0, 0.0, 0.0, 0.0, 0.0, 0.0, 0.0, 0.0, 0.0, 0.0, 0.0, 0.0, 0.0, 0.9607, 0.0, 0.9607, 0.0, 0.9607, 0.0, 0.9607, 0.0, 0.0, 0.0, 0.0, 0.0, 0.0, 0.0, 0.0, 0.0, 0.0, 0.0, 0.0, 0.0, 0.0, 0.0, 0.0, 0.0, 0.0, 0.0, 0.0, 0.0, 0.0, 0.0, 0.0, 0.0, 0.0, 0.0, 0.0, 0.0, 0.0, 0.0, 0.0, 0.0, 0.0, 0.0, 0.0, 0.0, 0.0, 0.0, 0.0, 0.0, 0.0, 0.0, 0.0, 0.0, 0.0, 0.0, 0.0, 0.0, 0.0, 0.0, 0.0, 0.0, 0.0, 0.0, 0.0, 0.0, 0.0, 0.0, 0.0, 0.0, 0.0, 0.0, 0.0, 0.0, 0.0, 0.0, 0.0, 0.0, 0.0, 0.0, 0.0, 0.0, 0.0, 0.0, 0.0, 0.0, 0.0, 0.0, 0.0, 0.0, 0.0, 0.0, 0.0, 0.0, 0.0, 0.0, 0.0, 0.0, 0.0, 0.0, 0.0, 0.0, 0.0, 0.0, 0.0, 0.0, 0.9607, 0.0, 0.9607, 0.0, 0.9607, 0.0, 0.9607, 0.0, 0.0, 0.0, 0.0, 0.0, 0.0, 0.0, 0.0, 0.0, 0.0, 0.0, 0.0, 0.0, 0.0, 0.0, 0.0, 0.0, 0.0, 0.0, 0.0, 0.0, 0.0, 0.0, 0.0, 0.0, 0.9607, 0.0, 0.9607, 0.0, 0.9607, 0.0, 0.9607, 0.0, 0.9607, 0.0, 0.9607, 0.0, 0.9607, 0.0, 0.9607, 0.0, 0.9607, 0.0, 0.9607, 0.0, 0.9607, 0.0, 0.9607, 0.0, 0.9607, 0.0, 0.9607, 0.0, 0.9607, 0.0, 0.9607, 0.0, 0.1028, 0.0, 0.1028, 0.0, 0.1028, 0.0, 0.1028, 0.0, 0.1028, 0.0, 0.1028, 0.0, 0.1028, 0.0, 0.1028, 0.0, 0.1028, 0.0, 0.1028, 0.0, 0.1028, 0.0, 0.1028, 0.0, 0.1028, 0.0, 0.1028, 0.0, 0.1028, 0.0, 0.1028, 0.0, 0.0, 0.0, 0.0, 0.0, 0.0, 0.0, 0.0, 0.0, 0.0, 0.0, 0.0, 0.0, 0.0, 0.0, 0.0, 0.0, 0.0, 0.0, 0.0, 0.0, 1.0, 0.0, 0.0])
me_plane.update()
me_cube = bpy.data.meshes.new('Cube')
me_cube.from_pydata([(-0.07936, -0.03546, -0.08458), (-0.07936, -0.03546, -0.0816), (-0.07936, -0.03257, -0.08458), (-0.07936, -0.03257, -0.0816), (-0.07638, -0.03546, -0.08458), (-0.07638, -0.03546, -0.0816), (-0.07638, -0.03257, -0.08458), (-0.07638, -0.03257, -0.0816), (-0.03236, -0.03546, -0.08458), (-0.03236, -0.03546, -0.0816), (-0.03236, -0.03257, -0.08458), (-0.03236, -0.03257, -0.0816), (-0.02934, -0.03546, -0.08458), (-0.02934, -0.03546, -0.0816), (-0.02934, -0.03257, -0.08458), (-0.02934, -0.03257, -0.0816), (-0.03236, -0.03546, -0.02459), (-0.03236, -0.03257, -0.02459), (-0.02934, -0.03546, -0.02459), (-0.02934, -0.03257, -0.02459), (-0.07936, -0.03546, -0.004138), (-0.07936, -0.03257, -0.004138), (-0.07638, -0.03546, -0.004138), (-0.07638, -0.03257, -0.004138), (-0.07936, -0.03546, -0.001524), (-0.07936, -0.03257, -0.001524), (-0.07638, -0.03546, -0.001524), (-0.07638, -0.03257, -0.001524), (-0.03236, -0.03546, -0.01561), (-0.03236, -0.03257, -0.01561), (-0.02934, -0.03546, -0.01561), (-0.02934, -0.03257, -0.01561), (-0.01442, -0.03546, -0.01865), (-0.01442, -0.03257, -0.01865), (-0.01442, -0.03546, -0.01568), (-0.01442, -0.03257, -0.01568), (-0.01144, -0.03546, -0.01628), (-0.01144, -0.03257, -0.01628), (-0.01144, -0.03546, -0.01351), (-0.01144, -0.03257, -0.01351), (-0.01442, -0.03546, -0.004138), (-0.01442, -0.03257, -0.004138), (-0.01144, -0.03546, -0.004138), (-0.01144, -0.03257, -0.004138), (-0.01442, -0.03546, -0.001524), (-0.01442, -0.03257, -0.001524), (-0.01144, -0.03546, -0.001524), (-0.01144, -0.03257, -0.001524), (-0.07936, 0.06138, -0.0816), (-0.07936, 0.06138, -0.08458), (-0.07638, 0.06138, -0.08458), (-0.07638, 0.06138, -0.0816), (-0.03236, 0.06138, -0.0816), (-0.03236, 0.06138, -0.08458), (-0.02934, 0.06138, -0.0816), (-0.02934, 0.06138, -0.08458), (-0.02934, 0.06138, -0.02459), (-0.03236, 0.06138, -0.02459), (-0.07936, 0.06138, -0.004138), (-0.07638, 0.06138, -0.004138), (-0.07936, 0.06138, -0.001524), (-0.07638, 0.06138, -0.001524), (-0.02934, 0.06138, -0.01561), (-0.03236, 0.06138, -0.01561), (-0.01442, 0.06138, -0.01568), (-0.01442, 0.06138, -0.01865), (-0.01144, 0.06138, -0.01351), (-0.01144, 0.06138, -0.01628), (-0.01442, 0.06138, -0.004138), (-0.01144, 0.06138, -0.004138), (-0.01442, 0.06138, -0.001524), (-0.01144, 0.06138, -0.001524), (-0.07936, 0.06438, -0.0816), (-0.07936, 0.06438, -0.08458), (-0.07638, 0.06438, -0.08458), (-0.03236, 0.06438, -0.08458), (-0.03236, 0.06438, -0.0816), (-0.07638, 0.06438, -0.0816), (-0.02934, 0.06438, -0.0816), (-0.02934, 0.06438, -0.08458), (-0.03236, 0.06438, -0.02459), (-0.02934, 0.06438, -0.02459), (-0.07936, 0.06438, -0.004138), (-0.07638, 0.06438, -0.004138), (-0.07936, 0.06438, -0.001524), (-0.07638, 0.06438, -0.001524), (-0.02934, 0.06438, -0.01561), (-0.03236, 0.06438, -0.01561), (-0.01442, 0.06438, -0.01568), (-0.01442, 0.06438, -0.01865), (-0.01144, 0.06438, -0.01351), (-0.01144, 0.06438, -0.01628), (-0.01144, 0.06438, -0.004138), (-0.01442, 0.06438, -0.004138), (-0.01442, 0.06438, -0.001524), (-0.01144, 0.06438, -0.001524)], [], [(0, 1, 3, 2), (41, 45, 70, 68), (5, 4, 8, 9), (4, 5, 1, 0), (2, 6, 4, 0), (11, 17, 57, 52), (5, 9, 16, 22), (4, 6, 10, 8), (10, 6, 50, 53), (14, 15, 13, 12), (17, 29, 63, 57), (9, 8, 12, 13), (8, 10, 14, 12), (23, 7, 51, 59), (27, 23, 59, 61), (9, 13, 18, 16), (13, 15, 19, 18), (29, 41, 35, 31), (3, 1, 20, 21), (1, 5, 22, 20), (27, 25, 24, 26), (21, 20, 24, 25), (20, 22, 26, 24), (29, 31, 62, 63), (40, 28, 30, 34), (7, 23, 17, 11), (16, 18, 30, 28), (40, 22, 16, 28), (3, 21, 58, 48), (18, 19, 33, 32), (30, 18, 32, 34), (45, 47, 71, 70), (36, 37, 39, 38), (32, 33, 37, 36), (34, 32, 36, 38), (34, 38, 42, 40), (39, 37, 67, 66), (38, 39, 43, 42), (23, 41, 29, 17), (25, 27, 61, 60), (45, 44, 46, 47), (40, 42, 46, 44), (42, 43, 47, 46), (26, 22, 40, 44), (23, 27, 45, 41), (27, 26, 44, 45), (31, 35, 64, 62), (14, 10, 53, 55), (2, 3, 48, 49), (7, 11, 52, 51), (37, 33, 65, 67), (19, 15, 54, 56), (47, 43, 69, 71), (33, 19, 56, 65), (43, 39, 66, 69), (6, 2, 49, 50), (15, 14, 55, 54), (21, 25, 60, 58), (35, 41, 68, 64), (64, 68, 59, 62), (61, 59, 68, 70), (67, 65, 89, 91), (60, 61, 85, 84), (66, 67, 91, 90), (53, 50, 74, 75), (65, 56, 81, 89), (50, 49, 73, 74), (71, 69, 92, 95), (48, 58, 82, 72), (49, 48, 72, 73), (56, 54, 78, 81), (70, 71, 95, 94), (55, 53, 75, 79), (58, 60, 84, 82), (69, 66, 90, 92), (54, 55, 79, 78), (61, 70, 94, 85), (95, 92, 93, 94), (90, 88, 93, 92), (90, 91, 89, 88), (88, 89, 81, 86), (86, 81, 80, 87), (76, 80, 81, 78), (78, 79, 75, 76), (74, 77, 76, 75), (72, 77, 74, 73), (72, 82, 83, 77), (85, 83, 82, 84), (85, 94, 93), (85, 88, 83), (85, 93, 88), (88, 86, 87), (88, 87, 83), (83, 87, 80), (80, 76, 83), (83, 76, 77), (51, 52, 57, 59), (62, 59, 57, 63)])
_uv = me_cube.uv_layers.new(name='UVMap')
_uv.uv.foreach_set('vector', [0.375, 0.0, 0.625, 0.0, 0.625, 0.25, 0.375, 0.25, 0.625, 0.5, 0.625, 0.5, 0.625, 0.5, 0.625, 0.5, 0.625, 0.75, 0.375, 0.75, 0.375, 0.75, 0.625, 0.75, 0.375, 0.75, 0.625, 0.75, 0.625, 1.0, 0.375, 1.0, 0.125, 0.5, 0.375, 0.5, 0.375, 0.75, 0.125, 0.75, 0.625, 0.5, 0.625, 0.5, 0.625, 0.5, 0.625, 0.5, 0.625, 0.75, 0.625, 0.75, 0.625, 0.75, 0.625, 0.75, 0.375, 0.75, 0.375, 0.5, 0.375, 0.5, 0.375, 0.75, 0.375, 0.5, 0.375, 0.5, 0.375, 0.5, 0.375, 0.5, 0.375, 0.5, 0.625, 0.5, 0.625, 0.75, 0.375, 0.75, 0.625, 0.5, 0.625, 0.5, 0.625, 0.5, 0.625, 0.5, 0.625, 0.75, 0.375, 0.75, 0.375, 0.75, 0.625, 0.75, 0.375, 0.75, 0.375, 0.5, 0.375, 0.5, 0.375, 0.75, 0.625, 0.5, 0.625, 0.5, 0.625, 0.5, 0.625, 0.5, 0.625, 0.5, 0.625, 0.5, 0.625, 0.5, 0.625, 0.5, 0.625, 0.75, 0.625, 0.75, 0.625, 0.75, 0.625, 0.75, 0.625, 0.75, 0.625, 0.5, 0.625, 0.5, 0.625, 0.75, 0.625, 0.5, 0.625, 0.5, 0.625, 0.5, 0.625, 0.5, 0.625, 0.25, 0.625, 0.0, 0.625, 0.0, 0.625, 0.25, 0.625, 1.0, 0.625, 0.75, 0.625, 0.75, 0.625, 1.0, 0.625, 0.5, 0.875, 0.5, 0.875, 0.75, 0.625, 0.75, 0.625, 0.25, 0.625, 0.0, 0.625, 0.0, 0.625, 0.25, 0.625, 1.0, 0.625, 0.75, 0.625, 0.75, 0.625, 1.0, 0.625, 0.5, 0.625, 0.5, 0.625, 0.5, 0.625, 0.5, 0.625, 0.75, 0.625, 0.75, 0.625, 0.75, 0.625, 0.75, 0.625, 0.5, 0.625, 0.5, 0.625, 0.5, 0.625, 0.5, 0.625, 0.75, 0.625, 0.75, 0.625, 0.75, 0.625, 0.75, 0.625, 0.75, 0.625, 0.75, 0.625, 0.75, 0.625, 0.75, 0.625, 0.25, 0.625, 0.25, 0.625, 0.25, 0.625, 0.25, 0.625, 0.75, 0.625, 0.5, 0.625, 0.5, 0.625, 0.75, 0.625, 0.75, 0.625, 0.75, 0.625, 0.75, 0.625, 0.75, 0.625, 0.5, 0.625, 0.5, 0.625, 0.5, 0.625, 0.5, 0.625, 0.75, 0.625, 0.5, 0.625, 0.5, 0.625, 0.75, 0.625, 0.75, 0.625, 0.5, 0.625, 0.5, 0.625, 0.75, 0.625, 0.75, 0.625, 0.75, 0.625, 0.75, 0.625, 0.75, 0.625, 0.75, 0.625, 0.75, 0.625, 0.75, 0.625, 0.75, 0.625, 0.5, 0.625, 0.5, 0.625, 0.5, 0.625, 0.5, 0.625, 0.75, 0.625, 0.5, 0.625, 0.5, 0.625, 0.75, 0.625, 0.5, 0.625, 0.5, 0.625, 0.5, 0.625, 0.5, 0.875, 0.5, 0.625, 0.5, 0.625, 0.5, 0.875, 0.5, 0.625, 0.5, 0.625, 0.75, 0.625, 0.75, 0.625, 0.5, 0.625, 0.75, 0.625, 0.75, 0.625, 0.75, 0.625, 0.75, 0.625, 0.75, 0.625, 0.5, 0.625, 0.5, 0.625, 0.75, 0.625, 0.75, 0.625, 0.75, 0.625, 0.75, 0.625, 0.75, 0.625, 0.5, 0.625, 0.5, 0.625, 0.5, 0.625, 0.5, 0.625, 0.5, 0.625, 0.75, 0.625, 0.75, 0.625, 0.5, 0.625, 0.5, 0.625, 0.5, 0.625, 0.5, 0.625, 0.5, 0.375, 0.5, 0.375, 0.5, 0.375, 0.5, 0.375, 0.5, 0.375, 0.25, 0.625, 0.25, 0.625, 0.25, 0.375, 0.25, 0.625, 0.5, 0.625, 0.5, 0.625, 0.5, 0.625, 0.5, 0.625, 0.5, 0.625, 0.5, 0.625, 0.5, 0.625, 0.5, 0.625, 0.5, 0.625, 0.5, 0.625, 0.5, 0.625, 0.5, 0.625, 0.5, 0.625, 0.5, 0.625, 0.5, 0.625, 0.5, 0.625, 0.5, 0.625, 0.5, 0.625, 0.5, 0.625, 0.5, 0.625, 0.5, 0.625, 0.5, 0.625, 0.5, 0.625, 0.5, 0.375, 0.5, 0.125, 0.5, 0.125, 0.5, 0.375, 0.5, 0.625, 0.5, 0.375, 0.5, 0.375, 0.5, 0.625, 0.5, 0.625, 0.25, 0.625, 0.25, 0.625, 0.25, 0.625, 0.25, 0.625, 0.5, 0.625, 0.5, 0.625, 0.5, 0.625, 0.5, 0.625, 0.5, 0.625, 0.5, 0.625, 0.5, 0.625, 0.5, 0.0, 0.0, 0.625, 0.5, 0.625, 0.5, 0.0, 0.0, 0.625, 0.5, 0.625, 0.5, 0.625, 0.5, 0.625, 0.5, 0.875, 0.5, 0.625, 0.5, 0.625, 0.5, 0.875, 0.5, 0.625, 0.5, 0.625, 0.5, 0.625, 0.5, 0.625, 0.5, 0.375, 0.5, 0.375, 0.5, 0.375, 0.5, 0.375, 0.5, 0.625, 0.5, 0.625, 0.5, 0.625, 0.5, 0.625, 0.5, 0.375, 0.5, 0.125, 0.5, 0.125, 0.5, 0.375, 0.5, 0.625, 0.5, 0.625, 0.5, 0.625, 0.5, 0.625, 0.5, 0.625, 0.25, 0.625, 0.25, 0.625, 0.25, 0.625, 0.25, 0.375, 0.25, 0.625, 0.25, 0.625, 0.25, 0.375, 0.25, 0.625, 0.5, 0.625, 0.5, 0.625, 0.5, 0.625, 0.5, 0.625, 0.5, 0.625, 0.5, 0.625, 0.5, 0.625, 0.5, 0.375, 0.5, 0.375, 0.5, 0.375, 0.5, 0.375, 0.5, 0.625, 0.25, 0.625, 0.25, 0.625, 0.25, 0.625, 0.25, 0.625, 0.5, 0.625, 0.5, 0.625, 0.5, 0.625, 0.5, 0.625, 0.5, 0.375, 0.5, 0.375, 0.5, 0.625, 0.5, 0.0, 0.0, 0.0, 0.0, 0.0, 0.0, 0.0, 0.0, 0.625, 0.5, 0.625, 0.5, 0.625, 0.5, 0.625, 0.5, 0.625, 0.5, 0.625, 0.5, 0.625, 0.5, 0.625, 0.5, 0.625, 0.5, 0.625, 0.5, 0.625, 0.5, 0.625, 0.5, 0.625, 0.5, 0.625, 0.5, 0.625, 0.5, 0.625, 0.5, 0.625, 0.5, 0.625, 0.5, 0.625, 0.5, 0.625, 0.5, 0.625, 0.5, 0.625, 0.5, 0.625, 0.5, 0.625, 0.5, 0.625, 0.5, 0.375, 0.5, 0.375, 0.5, 0.625, 0.5, 0.375, 0.5, 0.625, 0.5, 0.625, 0.5, 0.375, 0.5, 0.625, 0.25, 0.625, 0.5, 0.375, 0.5, 0.125, 0.5, 0.625, 0.25, 0.625, 0.25, 0.625, 0.5, 0.625, 0.5, 0.625, 0.5, 0.625, 0.5, 0.625, 0.25, 0.625, 0.25, 0.0, 0.0, 0.625, 0.5, 0.625, 0.5, 0.625, 0.5, 0.0, 0.0, 0.625, 0.5, 0.0, 0.0, 0.0, 0.0, 0.0, 0.0, 0.625, 0.5, 0.625, 0.5, 0.625, 0.5, 0.625, 0.5, 0.625, 0.5, 0.625, 0.5, 0.625, 0.5, 0.625, 0.5, 0.625, 0.5, 0.625, 0.5, 0.625, 0.5, 0.625, 0.5, 0.0, 0.0, 0.0, 0.0, 0.0, 0.0, 0.625, 0.5, 0.625, 0.5, 0.625, 0.5, 0.625, 0.5, 0.625, 0.5, 0.625, 0.5, 0.625, 0.5, 0.625, 0.5])
me_cube.update()
me_plane_001 = bpy.data.meshes.new('Plane.001')
me_plane_001.from_pydata([(0.01012, -0.0007542, -0.0476), (0.01012, 0.05, -0.0476), (0.007114, -0.0007542, 0.02218), (0.007114, 0.05, 0.02218), (0.007114, -0.0007542, -0.0476), (0.007114, 0.05, -0.0476), (0.01012, -0.0007542, 0.02519), (0.03035, -0.0007542, 0.04492), (0.01012, 0.05, 0.02519), (0.03035, 0.05, 0.04492), (0.007114, -0.0007542, 0.02519), (0.007114, 0.05, 0.02519), (0.01012, 0.05, -0.04462), (0.01012, -0.0007542, -0.04462), (0.007114, 0.05, -0.04462), (0.007114, -0.0007542, -0.04462), (-0.03988, -0.0007542, -0.0476), (-0.03988, 0.05, -0.0476), (-0.03988, 0.05, -0.04462), (-0.03988, -0.0007542, -0.04462), (-0.03691, 0.05, -0.0476), (-0.03691, 0.05, -0.04462), (-0.03691, -0.0007542, -0.04462), (-0.03691, -0.0007542, -0.0476), (0.01012, 0.04698, -0.0476), (0.007114, 0.04698, 0.02218), (0.007114, 0.04698, -0.0476), (0.01012, 0.04698, 0.02519), (0.007114, 0.04698, -0.04462), (-0.03988, 0.04698, -0.0476), (-0.03988, 0.04698, -0.04462), (-0.03691, 0.04698, -0.0476), (-0.03691, 0.04698, -0.04462), (0.01012, 0.002259, -0.0476), (0.007114, 0.002259, 0.02218), (0.007114, 0.002259, -0.0476), (0.01012, 0.002259, 0.02519), (0.007114, 0.002259, -0.04462), (-0.03988, 0.002259, -0.0476), (-0.03988, 0.002259, -0.04462), (-0.03691, 0.002259, -0.04462), (-0.03691, 0.002259, -0.0476), (0.02736, -0.0007542, 0.04007), (0.02736, 0.05, 0.04007), (0.02736, 0.04698, 0.04007), (0.02736, 0.002259, 0.04007), (0.01013, -0.0007542, 0.04519), (0.02737, -0.0007542, 0.04518), (0.03036, -0.0007542, 0.04518), (0.03036, 0.04698, 0.04518), (0.03036, 0.05, 0.04518), (0.02737, 0.05, 0.04518), (0.01013, 0.05, 0.04519), (0.03036, 0.002259, 0.04518), (0.007114, -0.0007542, 0.04515), (-0.03988, 0.002259, 0.04515), (-0.03988, -0.0007542, 0.04515), (-0.03691, 0.05, 0.04515), (0.007114, 0.05, 0.04515), (-0.03691, -0.0007542, 0.04515), (-0.03988, 0.05, 0.04515), (-0.03988, 0.04698, 0.04515), (0.007114, 0.04698, 0.02265), (0.009652, 0.04698, 0.02519), (0.007115, 0.04698, 0.02773), (0.007139, 0.04698, 0.02301), (0.007216, 0.04698, 0.02337), (0.007343, 0.04698, 0.02371), (0.007517, 0.04698, 0.02402), (0.007734, 0.04698, 0.02431), (0.00799, 0.04698, 0.02457), (0.00828, 0.04698, 0.02479), (0.008598, 0.04698, 0.02496), (0.008937, 0.04698, 0.02509), (0.009291, 0.04698, 0.02516), (0.009652, 0.002259, 0.02519), (0.007114, 0.002259, 0.02265), (0.007115, 0.002259, 0.02773), (0.009291, 0.002259, 0.02516), (0.008937, 0.002259, 0.02509), (0.008598, 0.002259, 0.02496), (0.00828, 0.002259, 0.02479), (0.00799, 0.002259, 0.02457), (0.007734, 0.002259, 0.02431), (0.007517, 0.002259, 0.02402), (0.007343, 0.002259, 0.02371), (0.007216, 0.002259, 0.02337), (0.007139, 0.002259, 0.02301), (0.01013, 0.002259, 0.04281), (0.01013, -0.0001246, 0.04519), (0.01013, 0.002248, 0.04304), (0.01013, 0.002214, 0.04327), (0.01013, 0.002157, 0.0435), (0.01013, 0.002078, 0.04372), (0.01013, 0.001978, 0.04393), (0.01013, 0.001858, 0.04413), (0.01013, 0.001718, 0.04432), (0.01013, 0.001561, 0.04449), (0.01013, 0.001388, 0.04465), (0.01013, 0.0012, 0.04479), (0.01013, 0.0009992, 0.04491), (0.01013, 0.0007877, 0.04501), (0.01013, 0.0005674, 0.04509), (0.01013, 0.0003405, 0.04515), (0.01013, 0.0001091, 0.04518), (0.01013, 0.04698, 0.04281), (0.01013, 0.04936, 0.04519), (0.01013, 0.04699, 0.04304), (0.01013, 0.04702, 0.04327), (0.01013, 0.04708, 0.0435), (0.01013, 0.04716, 0.04372), (0.01013, 0.04726, 0.04393), (0.01013, 0.04738, 0.04413), (0.01013, 0.04752, 0.04432), (0.01013, 0.04767, 0.04449), (0.01013, 0.04785, 0.04465), (0.01013, 0.04804, 0.04479), (0.01013, 0.04824, 0.04491), (0.01013, 0.04845, 0.04501), (0.01013, 0.04867, 0.04509), (0.01013, 0.0489, 0.04515), (0.01013, 0.04913, 0.04518), (0.007121, 0.04752, 0.04432), (0.02737, 0.04698, 0.0428), (0.02975, 0.04936, 0.04518), (0.02738, 0.04699, 0.04303), (0.02741, 0.04702, 0.04326), (0.02747, 0.04708, 0.04349), (0.02755, 0.04716, 0.04371), (0.02765, 0.04726, 0.04392), (0.02777, 0.04738, 0.04412), (0.02791, 0.04752, 0.04431), (0.02807, 0.04767, 0.04448), (0.02824, 0.04785, 0.04464), (0.02843, 0.04804, 0.04478), (0.02863, 0.04824, 0.0449), (0.02884, 0.04845, 0.045), (0.02906, 0.04867, 0.04508), (0.02929, 0.0489, 0.04514), (0.02952, 0.04913, 0.04517), (0.02975, -0.0001246, 0.04518), (0.02737, 0.002259, 0.0428), (0.02952, 0.0001091, 0.04517), (0.02929, 0.0003405, 0.04514), (0.02906, 0.0005674, 0.04508), (0.02884, 0.0007877, 0.045), (0.02863, 0.0009992, 0.0449), (0.02843, 0.0012, 0.04478), (0.02824, 0.001388, 0.04464), (0.02807, 0.001561, 0.04448), (0.02791, 0.001718, 0.04431), (0.02777, 0.001858, 0.04412), (0.02765, 0.001978, 0.04392), (0.02755, 0.002078, 0.04371), (0.02747, 0.002157, 0.04349), (0.02741, 0.002214, 0.04326), (0.02738, 0.002248, 0.04303), (0.007114, 0.002259, 0.04276), (0.007114, -0.0001246, 0.04515), (0.007114, 0.002248, 0.043), (0.007114, 0.002214, 0.04323), (0.007114, 0.002157, 0.04345), (0.007114, 0.002078, 0.04367), (0.007114, 0.001978, 0.04389), (0.007114, 0.001858, 0.04409), (0.007114, 0.001718, 0.04427), (0.007114, 0.001561, 0.04445), (0.007114, 0.001388, 0.0446), (0.007114, 0.0012, 0.04474), (0.007114, 0.0009992, 0.04486), (0.007114, 0.0007877, 0.04496), (0.007114, 0.0005674, 0.04504), (0.007114, 0.0003405, 0.0451), (0.007114, 0.0001091, 0.04513), (-0.03929, -0.0001246, 0.04515), (-0.03691, 0.002259, 0.04276), (-0.03906, 0.0001091, 0.04513), (-0.03882, 0.0003405, 0.0451), (-0.0386, 0.0005674, 0.04504), (-0.03838, 0.0007877, 0.04496), (-0.03817, 0.0009992, 0.04486), (-0.03797, 0.0012, 0.04474), (-0.03778, 0.001388, 0.0446), (-0.0376, 0.001561, 0.04445), (-0.03745, 0.001718, 0.04427), (-0.03731, 0.001858, 0.04409), (-0.03719, 0.001978, 0.04389), (-0.03709, 0.002078, 0.04367), (-0.03701, 0.002157, 0.04345), (-0.03695, 0.002214, 0.04323), (-0.03692, 0.002248, 0.043), (0.007114, 0.04936, 0.04515), (0.007114, 0.04698, 0.04276), (0.007114, 0.04913, 0.04513), (0.007114, 0.0489, 0.0451), (0.007114, 0.04867, 0.04504), (0.007114, 0.04845, 0.04496), (0.007114, 0.04824, 0.04486), (0.007114, 0.04804, 0.04474), (0.007114, 0.04785, 0.0446), (0.007114, 0.04767, 0.04445), (0.007114, 0.04738, 0.04409), (0.007114, 0.04726, 0.04389), (0.007114, 0.04716, 0.04367), (0.007114, 0.04708, 0.04345), (0.007114, 0.04702, 0.04323), (0.007114, 0.04699, 0.043), (-0.03929, 0.04936, 0.04515), (-0.03691, 0.04698, 0.04276), (-0.03906, 0.04913, 0.04513), (-0.03882, 0.0489, 0.0451), (-0.0386, 0.04867, 0.04504), (-0.03838, 0.04845, 0.04496), (-0.03817, 0.04824, 0.04486), (-0.03797, 0.04804, 0.04474), (-0.03778, 0.04785, 0.0446), (-0.0376, 0.04767, 0.04445), (-0.03745, 0.04752, 0.04427), (-0.03731, 0.04738, 0.04409), (-0.03719, 0.04726, 0.04389), (-0.03709, 0.04716, 0.04367), (-0.03701, 0.04708, 0.04345), (-0.03695, 0.04702, 0.04323), (-0.03692, 0.04699, 0.043), (0.02948, -0.0007542, 0.04049), (0.03035, -0.0007542, 0.04357), (0.02956, -0.0007542, 0.04064), (0.02965, -0.0007542, 0.0408), (0.02973, -0.0007542, 0.04097), (0.02981, -0.0007542, 0.04116), (0.02989, -0.0007542, 0.04136), (0.02996, -0.0007542, 0.04156), (0.03003, -0.0007542, 0.04177), (0.03009, -0.0007542, 0.04198), (0.03015, -0.0007542, 0.0422), (0.0302, -0.0007542, 0.04241), (0.03025, -0.0007542, 0.04262), (0.03028, -0.0007542, 0.04283), (0.03031, -0.0007542, 0.04303), (0.03033, -0.0007542, 0.04322), (0.03035, -0.0007542, 0.0434), (0.03035, 0.05, 0.04357), (0.02948, 0.05, 0.04049), (0.03035, 0.05, 0.0434), (0.03033, 0.05, 0.04322), (0.03031, 0.05, 0.04303), (0.03028, 0.05, 0.04283), (0.03025, 0.05, 0.04262), (0.0302, 0.05, 0.04241), (0.03015, 0.05, 0.0422), (0.03009, 0.05, 0.04198), (0.03003, 0.05, 0.04177), (0.02996, 0.05, 0.04156), (0.02989, 0.05, 0.04136), (0.02981, 0.05, 0.04116), (0.02973, 0.05, 0.04097), (0.02965, 0.05, 0.0408), (0.02956, 0.05, 0.04064), (0.02466, -0.0007542, 0.03476), (0.02922, -0.0007542, 0.04008), (0.02736, -0.0007542, 0.04002), (0.02493, -0.0007542, 0.035), (0.02522, -0.0007542, 0.03526), (0.02552, -0.0007542, 0.03555), (0.02583, -0.0007542, 0.03587), (0.02615, -0.0007542, 0.0362), (0.02647, -0.0007542, 0.03654), (0.02679, -0.0007542, 0.0369), (0.02711, -0.0007542, 0.03727), (0.02743, -0.0007542, 0.03764), (0.02773, -0.0007542, 0.03801), (0.02803, -0.0007542, 0.03838), (0.0283, -0.0007542, 0.03875), (0.02857, -0.0007542, 0.0391), (0.02881, -0.0007542, 0.03944), (0.02903, -0.0007542, 0.03977), (0.02922, 0.05, 0.04008), (0.02466, 0.05, 0.03476), (0.02736, 0.05, 0.04002), (0.02903, 0.05, 0.03977), (0.02881, 0.05, 0.03944), (0.02857, 0.05, 0.0391), (0.0283, 0.05, 0.03875), (0.02803, 0.05, 0.03838), (0.02773, 0.05, 0.03801), (0.02743, 0.05, 0.03764), (0.02711, 0.05, 0.03727), (0.02679, 0.05, 0.0369), (0.02647, 0.05, 0.03654), (0.02615, 0.05, 0.0362), (0.02583, 0.05, 0.03587), (0.02552, 0.05, 0.03555), (0.02522, 0.05, 0.03526), (0.02493, 0.05, 0.035), (0.01083, -0.0007542, 0.02278), (0.01012, -0.0007542, 0.02311), (0.009194, -0.0007542, 0.02218), (0.01013, -0.0007542, 0.02134), (0.01015, -0.0007542, 0.02154), (0.01018, -0.0007542, 0.02165), (0.01021, -0.0007542, 0.02176), (0.01024, -0.0007542, 0.02186), (0.01028, -0.0007542, 0.02197), (0.01033, -0.0007542, 0.02208), (0.01038, -0.0007542, 0.02219), (0.01044, -0.0007542, 0.02229), (0.0105, -0.0007542, 0.02238), (0.01056, -0.0007542, 0.02248), (0.01063, -0.0007542, 0.02256), (0.01069, -0.0007542, 0.02264), (0.01083, 0.05, 0.02278), (0.01012, 0.05, 0.02125), (0.009194, 0.05, 0.02218), (0.01012, 0.05, 0.02311), (0.01069, 0.05, 0.02264), (0.01063, 0.05, 0.02256), (0.01056, 0.05, 0.02248), (0.0105, 0.05, 0.02238), (0.01044, 0.05, 0.02229), (0.01038, 0.05, 0.02219), (0.01033, 0.05, 0.02208), (0.01028, 0.05, 0.02197), (0.01024, 0.05, 0.02186), (0.01021, 0.05, 0.02176), (0.01018, 0.05, 0.02165), (0.01015, 0.05, 0.02154), (0.01014, 0.05, 0.02144)], [], [(277, 258, 294, 310), (2, 296, 295, 6, 10), (21, 20, 17, 18), (33, 0, 4, 35), (12, 1, 5, 14), (43, 8, 52, 51), (9, 43, 51, 50), (15, 2, 59, 22), (278, 277, 310, 313, 8, 43), (241, 243, 244, 245, 246, 247, 248, 249, 250, 251, 252, 253, 254, 255, 256, 257, 242, 276, 278, 43, 9), (241, 9, 7, 225), (313, 312, 3, 11, 8), (0, 13, 15, 4), (30, 18, 17, 29), (207, 57, 60, 61), (41, 23, 16, 38), (23, 22, 19, 16), (4, 15, 22, 23), (35, 4, 23, 41), (14, 5, 20, 21), (37, 28, 32, 40), (5, 26, 31, 20), (20, 31, 29, 17), (59, 174, 55, 56), (39, 30, 29, 38), (34, 25, 28, 37), (25, 34, 76, 62), (106, 124, 51, 52), (36, 27, 63, 75), (1, 24, 26, 5), (6, 42, 47, 46), (19, 39, 38, 16), (21, 18, 60, 57), (30, 39, 55, 61), (26, 35, 41, 31), (31, 41, 38, 29), (24, 33, 35, 26), (36, 45, 44, 27), (259, 276, 242, 224), (42, 7, 48, 47), (13, 297, 296, 2, 15), (47, 48, 53, 140), (64, 63, 27, 105, 192), (44, 45, 141, 123), (36, 75, 77, 157, 88), (45, 36, 88, 141), (27, 44, 123, 105), (106, 52, 58, 191), (46, 89, 158, 54), (10, 6, 46, 54), (8, 11, 58, 52), (124, 49, 50, 51), (32, 28, 192, 208), (191, 58, 57, 207), (40, 32, 208, 175), (37, 40, 175, 157), (174, 207, 61, 55), (39, 19, 56, 55), (19, 22, 59, 56), (18, 30, 61, 60), (54, 158, 174, 59), (77, 75, 78, 79), (62, 76, 87, 65), (65, 87, 86, 66), (66, 86, 85, 67), (67, 85, 84, 68), (68, 84, 83, 69), (69, 83, 82, 70), (70, 82, 81, 71), (71, 81, 80, 72), (72, 80, 79, 73), (73, 79, 78, 74), (74, 78, 75, 63), (140, 53, 49, 124), (106, 191, 193, 121), (121, 193, 194, 120), (120, 194, 195, 119), (119, 195, 196, 118), (118, 196, 197, 117), (117, 197, 198, 116), (116, 198, 199, 115), (115, 199, 200, 114), (114, 200, 122, 113), (113, 122, 201, 112), (112, 201, 202, 111), (111, 202, 203, 110), (110, 203, 204, 109), (109, 204, 205, 108), (108, 205, 206, 107), (107, 206, 192, 105), (124, 106, 121, 139), (139, 121, 120, 138), (138, 120, 119, 137), (137, 119, 118, 136), (136, 118, 117, 135), (135, 117, 116, 134), (134, 116, 115, 133), (133, 115, 114, 132), (132, 114, 113, 131), (131, 113, 112, 130), (130, 112, 111, 129), (129, 111, 110, 128), (128, 110, 109, 127), (127, 109, 108, 126), (126, 108, 107, 125), (125, 107, 105, 123), (141, 88, 90, 156), (156, 90, 91, 155), (155, 91, 92, 154), (154, 92, 93, 153), (153, 93, 94, 152), (152, 94, 95, 151), (151, 95, 96, 150), (150, 96, 97, 149), (149, 97, 98, 148), (148, 98, 99, 147), (147, 99, 100, 146), (146, 100, 101, 145), (145, 101, 102, 144), (144, 102, 103, 143), (143, 103, 104, 142), (142, 104, 89, 140), (88, 157, 159, 90), (90, 159, 160, 91), (91, 160, 161, 92), (92, 161, 162, 93), (93, 162, 163, 94), (94, 163, 164, 95), (95, 164, 165, 96), (96, 165, 166, 97), (97, 166, 167, 98), (98, 167, 168, 99), (99, 168, 169, 100), (100, 169, 170, 101), (101, 170, 171, 102), (102, 171, 172, 103), (103, 172, 173, 104), (104, 173, 158, 89), (140, 124, 139, 142), (142, 139, 138, 143), (143, 138, 137, 144), (144, 137, 136, 145), (145, 136, 135, 146), (146, 135, 134, 147), (147, 134, 133, 148), (148, 133, 132, 149), (149, 132, 131, 150), (150, 131, 130, 151), (151, 130, 129, 152), (152, 129, 128, 153), (153, 128, 127, 154), (154, 127, 126, 155), (155, 126, 125, 156), (156, 125, 123, 141), (191, 207, 209, 193), (193, 209, 210, 194), (194, 210, 211, 195), (195, 211, 212, 196), (196, 212, 213, 197), (197, 213, 214, 198), (198, 214, 215, 199), (199, 215, 216, 200), (200, 216, 217, 122), (122, 217, 218, 201), (201, 218, 219, 202), (202, 219, 220, 203), (203, 220, 221, 204), (204, 221, 222, 205), (205, 222, 223, 206), (206, 223, 208, 192), (207, 174, 176, 209), (209, 176, 177, 210), (210, 177, 178, 211), (211, 178, 179, 212), (212, 179, 180, 213), (213, 180, 181, 214), (214, 181, 182, 215), (215, 182, 183, 216), (216, 183, 184, 217), (217, 184, 185, 218), (218, 185, 186, 219), (219, 186, 187, 220), (220, 187, 188, 221), (221, 188, 189, 222), (222, 189, 190, 223), (223, 190, 175, 208), (157, 175, 190, 159), (159, 190, 189, 160), (160, 189, 188, 161), (161, 188, 187, 162), (162, 187, 186, 163), (163, 186, 185, 164), (164, 185, 184, 165), (165, 184, 183, 166), (166, 183, 182, 167), (167, 182, 181, 168), (168, 181, 180, 169), (169, 180, 179, 170), (170, 179, 178, 171), (171, 178, 177, 172), (172, 177, 176, 173), (173, 176, 174, 158), (46, 47, 140, 89), (312, 311, 12, 14, 3), (48, 7, 53), (9, 49, 53, 7), (50, 49, 9), (224, 242, 257, 226), (226, 257, 256, 227), (227, 256, 255, 228), (228, 255, 254, 229), (229, 254, 253, 230), (230, 253, 252, 231), (231, 252, 251, 232), (232, 251, 250, 233), (233, 250, 249, 234), (234, 249, 248, 235), (235, 248, 247, 236), (236, 247, 246, 237), (237, 246, 245, 238), (238, 245, 244, 239), (239, 244, 243, 240), (240, 243, 241, 225), (260, 259, 224, 226, 227, 228, 229, 230, 231, 232, 233, 234, 235, 236, 237, 238, 239, 240, 225, 7, 42), (258, 261, 260), (261, 262, 260), (262, 263, 260), (263, 264, 260), (264, 265, 260), (265, 266, 260), (266, 267, 260), (267, 268, 260), (268, 269, 260), (269, 270, 260), (270, 271, 260), (271, 272, 260), (272, 273, 260), (273, 274, 260), (274, 275, 260), (275, 259, 260), (276, 279, 278), (279, 280, 278), (280, 281, 278), (281, 282, 278), (282, 283, 278), (283, 284, 278), (284, 285, 278), (285, 286, 278), (286, 287, 278), (287, 288, 278), (288, 289, 278), (289, 290, 278), (290, 291, 278), (291, 292, 278), (292, 293, 278), (293, 277, 278), (276, 259, 275, 279), (279, 275, 274, 280), (280, 274, 273, 281), (281, 273, 272, 282), (282, 272, 271, 283), (283, 271, 270, 284), (284, 270, 269, 285), (285, 269, 268, 286), (286, 268, 267, 287), (287, 267, 266, 288), (288, 266, 265, 289), (289, 265, 264, 290), (290, 264, 263, 291), (291, 263, 262, 292), (292, 262, 261, 293), (293, 261, 258, 277), (295, 294, 258, 260, 42, 6), (297, 298, 299, 300, 301, 302, 303, 304, 305, 306, 307, 308, 309, 294, 295, 296), (310, 314, 315, 316, 317, 318, 319, 320, 321, 322, 323, 324, 325, 326, 311, 312, 313), (297, 311, 326), (71, 72, 73, 64), (297, 326, 325, 298), (298, 325, 324, 299), (299, 324, 323, 300), (300, 323, 322, 301), (301, 322, 321, 302), (302, 321, 320, 303), (303, 320, 319, 304), (304, 319, 318, 305), (305, 318, 317, 306), (306, 317, 316, 307), (307, 316, 315, 308), (308, 315, 314, 309), (73, 74, 63, 64), (309, 314, 310, 294), (33, 24, 1, 12, 311, 297, 13, 0), (69, 70, 71, 64), (67, 68, 69, 64), (65, 66, 67, 64), (65, 64, 25, 62), (79, 80, 81, 77), (81, 82, 83, 77), (83, 84, 85, 77), (85, 86, 87, 77), (10, 54, 59, 2), (14, 21, 57, 3), (11, 3, 57, 58)])
_uv = me_plane_001.uv_layers.new(name='UVMap')
_uv.uv.foreach_set('vector', [0.0, 0.0, 0.0, 0.0, 0.0, 0.0, 0.0, 0.0, 0.0, 0.0, 0.0, 0.0, 0.0, 0.0, 0.0, 0.0, 0.0, 0.0, 0.0, 0.0, 0.0, 0.0, 0.0, 0.0, 0.0, 0.0, 0.0, 0.0, 0.0, 0.0, 0.0, 0.0, 0.0, 0.0, 0.0, 0.0, 0.0, 0.0, 0.0, 0.0, 0.0, 0.0, 0.0, 0.0, 0.0, 0.0, 0.0, 0.0, 0.0, 0.0, 0.0, 0.0, 0.0, 0.0, 0.0, 0.0, 0.0, 0.0, 0.0, 0.0, 0.0, 0.0, 0.0, 0.0, 0.0, 0.0, 0.0, 0.0, 0.0, 0.0, 0.0, 0.0, 0.0, 0.0, 0.0, 0.0, 0.0, 0.0, 0.0, 0.0, 0.0, 0.0, 0.0, 0.0, 0.0, 0.0, 0.0, 0.0, 0.0, 0.0, 0.0, 0.0, 0.0, 0.0, 0.0, 0.0, 0.0, 0.0, 0.0, 0.0, 0.0, 0.0, 0.0, 0.0, 0.0, 0.0, 0.0, 0.0, 0.0, 0.0, 0.0, 0.0, 0.0, 0.0, 0.0, 0.0, 0.0, 0.0, 0.0, 0.0, 0.0, 0.0, 0.0, 0.0, 0.0, 0.0, 0.0, 0.0, 0.0, 0.0, 0.0, 0.0, 0.0, 0.0, 0.0, 0.0, 0.0, 0.0, 0.0, 0.0, 0.0, 0.0, 0.0, 0.0, 0.0, 0.0, 0.0, 0.9607, 0.0, 1.0, 0.0, 1.0, 0.0, 0.9607, 0.0, 0.9917, 0.0, 1.0, 0.0, 1.0, 0.0, 0.9607, 0.0, 0.0, 0.0, 0.0, 0.0, 0.0, 0.0, 0.0, 0.0, 0.0, 0.0, 0.0, 0.0, 0.0, 0.0, 0.0, 0.0, 0.0, 0.0, 0.0, 0.0, 0.0, 0.0, 0.0, 0.0, 0.0, 0.0, 0.0, 0.0, 0.0, 0.0, 0.0, 0.0, 0.0, 0.0, 0.0, 0.0, 0.0, 0.0, 0.0, 0.0, 0.1028, 0.0, 0.9607, 0.0, 0.9607, 0.0, 0.1028, 0.0, 0.0, 0.0, 0.0, 0.0, 0.0, 0.0, 0.0, 0.0, 0.0, 0.0, 0.0, 0.0, 0.0, 0.0, 0.0, 0.0, 0.0, 0.0, 0.02149, 0.0, 0.1028, 0.0, 0.0, 0.0, 0.1028, 0.0, 0.9607, 0.0, 0.9607, 0.0, 0.1028, 0.0, 0.1028, 0.0, 0.9607, 0.0, 0.9607, 0.0, 0.1028, 0.0, 0.9607, 0.0, 0.1028, 0.0, 0.1028, 0.0, 0.9607, 0.0, 0.9917, 0.9598, 0.9917, 0.8282, 1.0, 0.0, 1.0, 0.0, 0.1028, 0.0, 0.9607, 0.0, 0.9607, 0.0, 0.1028, 0.0, 0.0, 0.0, 0.0, 0.0, 0.0, 0.0, 0.0, 0.0, 0.0, 0.0, 0.0, 0.0, 0.0, 0.0, 0.0, 0.0, 0.0, 0.0, 0.1028, 0.0, 0.1028, 0.0, 0.0, 0.0, 0.0, 0.0, 0.0, 0.0, 0.0, 0.0, 0.0, 0.0, 0.9607, 0.0, 0.1028, 0.0, 0.1028, 0.0, 0.9607, 0.0, 0.0, 0.0, 0.0, 0.0, 0.0, 0.0, 0.0, 0.0, 0.0, 0.0, 0.0, 0.0, 0.0, 0.0, 0.0, 0.0, 0.0, 0.0, 0.0, 0.0, 0.0, 0.0, 0.0, 0.0, 0.1028, 0.8282, 0.1028, 0.8282, 0.9607, 0.0, 0.9607, 0.0, 0.0, 0.0, 0.0, 0.0, 0.0, 0.0, 0.0, 0.0, 0.0, 0.0, 0.0, 0.0, 0.0, 0.0, 0.0, 0.0, 0.0, 0.0, 0.0, 0.0, 0.0, 0.0, 0.0, 0.0, 0.0, 0.8282, -3.725e-09, 1.0, 0.0, 1.0, 0.1028, 0.9652, 0.02149, 0.0, 0.9607, 0.0, 0.9607, 0.0, 0.9607, 0.0, 0.9607, 0.0, 0.9607, 0.8282, 0.9607, 0.8282, 0.1028, 0.8282, 0.1028, 0.8282, 0.9607, 0.0, 0.1028, 0.0, 0.1028, 0.0, 0.1028, 0.0, 0.1028, 0.0, 0.1028, 0.8282, 0.1028, 0.0, 0.1028, 0.0, 0.1028, 0.8282, 0.1028, 0.0, 0.9607, 0.8282, 0.9607, 0.8282, 0.9607, 0.0, 0.9607, 0.0, 0.9917, 0.0, 1.0, 0.0, 1.0, 0.0, 0.9917, 0.0, 0.0, 0.0, 0.02149, 0.0, 0.02149, 0.0, 0.0, 0.0, 0.0, 0.0, 0.0, 0.0, 0.0, 0.0, 0.0, 0.0, 0.0, 0.0, 0.0, 0.0, 0.0, 0.0, 0.0, 0.9652, 0.9917, 1.0, 0.9607, 1.0, 1.0, 0.8282, 1.0, 0.0, 0.9607, 0.0, 0.9607, 0.0, 0.9607, 0.0, 0.9607, 0.0, 0.9917, 0.0, 1.0, 0.0, 1.0, 0.0, 0.9917, 0.0, 0.1028, 0.0, 0.9607, 0.0, 0.9607, 0.0, 0.1028, 0.0, 0.1028, 0.0, 0.1028, 0.0, 0.1028, 0.0, 0.1028, 0.0, 0.08107, 0.0, 0.9825, 0.0, 0.9607, 0.0, 0.1028, 0.0, 0.1028, 0.0, 0.0, 0.0, 0.0, 0.0, 0.1028, 0.0, 0.0, 0.0, 0.0, 0.0, 0.0, 0.0, 0.0, 0.0, 1.0, 0.0, 0.9607, 0.0, 0.9607, 0.0, 1.0, 0.0, 0.0, 0.0, 0.02149, 0.0, 0.02149, 0.0, 0.0, 0.0, 0.1028, 0.0, 0.1028, 0.0, 0.1028, 0.0, 0.1028, 0.0, 0.9607, 0.0, 0.1028, 0.0, 0.1028, 0.0, 0.9607, 0.0, 0.9607, 0.0, 0.1028, 0.0, 0.1028, 0.0, 0.9607, 0.0, 0.9607, 0.0, 0.1028, 0.0, 0.1028, 0.0, 0.9607, 0.0, 0.9607, 0.0, 0.1028, 0.0, 0.1028, 0.0, 0.9607, 0.0, 0.9607, 0.0, 0.1028, 0.0, 0.1028, 0.0, 0.9607, 0.0, 0.9607, 0.0, 0.1028, 0.0, 0.1028, 0.0, 0.9607, 0.0, 0.9607, 0.0, 0.1028, 0.0, 0.1028, 0.0, 0.9607, 0.0, 0.9607, 0.0, 0.1028, 0.0, 0.1028, 0.0, 0.9607, 0.0, 0.9607, 0.0, 0.1028, 0.0, 0.1028, 0.0, 0.9607, 0.0, 0.9607, 0.0, 0.1028, 0.0, 0.1028, 0.0, 0.9607, 0.0, 0.9607, 0.0, 0.1028, 0.0, 0.1028, 0.0, 0.9607, 0.9652, 0.08107, 1.0, 0.1028, 1.0, 0.9607, 0.9652, 0.9825, 0.0, 0.9917, 0.0, 0.9917, 0.0, 0.9886, 0.0, 0.9886, 0.0, 0.9886, 0.0, 0.9886, 0.0, 0.9856, 0.0, 0.9856, 0.0, 0.9856, 0.0, 0.9856, 0.0, 0.9827, 0.0, 0.9827, 0.0, 0.9827, 0.0, 0.9827, 0.0, 0.9798, 0.0, 0.9798, 0.0, 0.9798, 0.0, 0.9798, 0.0, 0.9771, 1.131e-06, 0.9771, 1.131e-06, 0.9771, 0.0, 0.9771, 0.0, 0.9745, 1.594e-06, 0.9745, 1.594e-06, 0.9745, 0.0, 0.9745, 0.0, 0.972, 2.134e-06, 0.972, 2.134e-06, 0.972, 0.0, 0.972, 0.0, 0.9637, 2.783e-06, 0.9607, 2.783e-06, 0.9607, 0.0, 0.9637, 0.0, 0.963, 0.0, 0.9607, 0.0, 0.9607, 0.0, 0.963, 0.0, 0.9624, 0.0, 0.9607, 0.0, 0.9607, 0.0, 0.9624, 0.0, 0.9619, 0.0, 0.9607, 0.0, 0.9607, 0.0, 0.9619, 0.0, 0.9615, 0.0, 0.9607, 0.0, 0.9607, 0.0, 0.9615, 0.0, 0.9611, 0.0, 0.9607, 0.0, 0.9607, 0.0, 0.9611, 0.0, 0.9609, 0.0, 0.9607, 0.0, 0.9607, 0.0, 0.9609, 0.0, 0.9608, 0.0, 0.9607, 0.0, 0.9607, 0.0, 0.9608, 0.0, 0.9607, 0.0, 0.9607, 0.9598, 0.9917, 0.0, 0.9917, 0.0, 0.9886, 0.9494, 0.9845, 0.9494, 0.9845, 0.0, 0.9886, 0.0, 0.9856, 0.9363, 0.9819, 0.9363, 0.9819, 0.0, 0.9856, 0.0, 0.9827, 0.9236, 0.9794, 0.9236, 0.9794, 0.0, 0.9827, 0.0, 0.9798, 0.9111, 0.977, 0.9111, 0.977, 0.0, 0.9798, 1.131e-06, 0.9771, 0.8992, 0.9746, 0.8992, 0.9746, 1.131e-06, 0.9771, 1.594e-06, 0.9745, 0.8879, 0.9724, 0.8879, 0.9724, 1.594e-06, 0.9745, 2.134e-06, 0.972, 0.8773, 0.9703, 0.8773, 0.9703, 2.134e-06, 0.972, 2.783e-06, 0.9607, 0.8282, 0.9607, 0.8282, 0.9607, 2.783e-06, 0.9607, 0.0, 0.9607, 0.8432, 0.9632, 0.8432, 0.9632, 0.0, 0.9607, 0.0, 0.9607, 0.8393, 0.9625, 0.8393, 0.9625, 0.0, 0.9607, 0.0, 0.9607, 0.836, 0.962, 0.836, 0.962, 0.0, 0.9607, 0.0, 0.9607, 0.8332, 0.9615, 0.8332, 0.9615, 0.0, 0.9607, 0.0, 0.9607, 0.8311, 0.9612, 0.8311, 0.9612, 0.0, 0.9607, 0.0, 0.9607, 0.8295, 0.9609, 0.8295, 0.9609, 0.0, 0.9607, 0.0, 0.9607, 0.8285, 0.9608, 0.8285, 0.9608, 0.0, 0.9607, 0.0, 0.9607, 0.8282, 0.9607, 0.8282, 0.1028, 0.0, 0.1028, 0.0, 0.1028, 0.8285, 0.1028, 0.8285, 0.1028, 0.0, 0.1028, 0.0, 0.1028, 0.8295, 0.1026, 0.8295, 0.1026, 0.0, 0.1028, 0.0, 0.1028, 0.8311, 0.1024, 0.8311, 0.1024, 0.0, 0.1028, 0.0, 0.1028, 0.8332, 0.102, 0.8332, 0.102, 0.0, 0.1028, 0.0, 0.1028, 0.836, 0.1016, 0.836, 0.1016, 0.0, 0.1028, 0.0, 0.1028, 0.8393, 0.101, 0.8393, 0.101, 0.0, 0.1028, 0.0, 0.1028, 0.8432, 0.1004, 0.8432, 0.1004, 0.0, 0.1028, 2.783e-06, 0.1028, 0.8282, 0.1028, 0.8282, 0.1028, 2.783e-06, 0.1028, 2.134e-06, 0.07309, 0.8773, 0.08399, 0.8773, 0.08399, 2.134e-06, 0.07309, 1.594e-06, 0.06668, 0.8879, 0.07992, 0.8879, 0.07992, 1.594e-06, 0.06668, 1.131e-06, 0.05983, 0.8992, 0.07558, 0.8992, 0.07558, 1.131e-06, 0.05983, 0.0, 0.05262, 0.9111, 0.07101, 0.9111, 0.07101, 0.0, 0.05262, 0.0, 0.0451, 0.9236, 0.06624, 0.9236, 0.06624, 0.0, 0.0451, 0.0, 0.03736, 0.9363, 0.06134, 0.9363, 0.06134, 0.0, 0.03736, 0.0, 0.02946, 0.9494, 0.05633, 0.9494, 0.05633, 0.0, 0.02946, 0.0, 0.02149, 0.9598, 0.02149, 0.0, 0.1028, 0.0, 0.1028, 0.0, 0.1027, 0.0, 0.1028, 0.0, 0.1028, 0.0, 0.1027, 0.0, 0.1023, 0.0, 0.1028, 0.0, 0.1028, 0.0, 0.1023, 0.0, 0.1017, 0.0, 0.1028, 0.0, 0.1028, 0.0, 0.1017, 0.0, 0.1008, 0.0, 0.1028, 0.0, 0.1028, 0.0, 0.1008, 0.0, 0.09963, 0.0, 0.1028, 0.0, 0.1028, 0.0, 0.09963, 0.0, 0.09827, 0.0, 0.1028, 0.0, 0.1028, 0.0, 0.09827, 0.0, 0.09668, 0.0, 0.1028, 0.0, 0.1028, 0.0, 0.09668, 0.0, 0.09489, 2.783e-06, 0.1028, 2.783e-06, 0.1028, 0.0, 0.09489, 0.0, 0.07309, 2.134e-06, 0.07309, 2.134e-06, 0.07309, 0.0, 0.07309, 0.0, 0.06668, 1.594e-06, 0.06668, 1.594e-06, 0.06668, 0.0, 0.06668, 0.0, 0.05983, 1.131e-06, 0.05983, 1.131e-06, 0.05983, 0.0, 0.05983, 0.0, 0.05262, 0.0, 0.05262, 0.0, 0.05262, 0.0, 0.05262, 0.0, 0.0451, 0.0, 0.0451, 0.0, 0.0451, 0.0, 0.0451, 0.0, 0.03736, 0.0, 0.03736, 0.0, 0.03736, 0.0, 0.03736, 0.0, 0.02946, 0.0, 0.02946, 0.0, 0.02946, 0.0, 0.02946, 0.0, 0.02149, 0.0, 0.02149, 0.9652, 0.08107, 0.9652, 0.9825, 0.9494, 0.9845, 0.9494, 0.05633, 0.9494, 0.05633, 0.9494, 0.9845, 0.9363, 0.9819, 0.9363, 0.06134, 0.9363, 0.06134, 0.9363, 0.9819, 0.9236, 0.9794, 0.9236, 0.06624, 0.9236, 0.06624, 0.9236, 0.9794, 0.9111, 0.977, 0.9111, 0.07101, 0.9111, 0.07101, 0.9111, 0.977, 0.8992, 0.9746, 0.8992, 0.07558, 0.8992, 0.07558, 0.8992, 0.9746, 0.8879, 0.9724, 0.8879, 0.07992, 0.8879, 0.07992, 0.8879, 0.9724, 0.8773, 0.9703, 0.8773, 0.08399, 0.8773, 0.08399, 0.8773, 0.9703, 0.8282, 0.9607, 0.8282, 0.1028, 0.8282, 0.1028, 0.8282, 0.9607, 0.8432, 0.9632, 0.8432, 0.1004, 0.8432, 0.1004, 0.8432, 0.9632, 0.8393, 0.9625, 0.8393, 0.101, 0.8393, 0.101, 0.8393, 0.9625, 0.836, 0.962, 0.836, 0.1016, 0.836, 0.1016, 0.836, 0.962, 0.8332, 0.9615, 0.8332, 0.102, 0.8332, 0.102, 0.8332, 0.9615, 0.8311, 0.9612, 0.8311, 0.1024, 0.8311, 0.1024, 0.8311, 0.9612, 0.8295, 0.9609, 0.8295, 0.1026, 0.8295, 0.1026, 0.8295, 0.9609, 0.8285, 0.9608, 0.8285, 0.1028, 0.8285, 0.1028, 0.8285, 0.9608, 0.8282, 0.9607, 0.8282, 0.1028, 0.0, 0.9917, 0.0, 0.9917, 0.0, 0.9845, 0.0, 0.9886, 0.0, 0.9886, 0.0, 0.9845, 0.0, 0.9819, 0.0, 0.9856, 0.0, 0.9856, 0.0, 0.9819, 0.0, 0.9794, 0.0, 0.9827, 0.0, 0.9827, 0.0, 0.9794, 0.0, 0.977, 0.0, 0.9798, 0.0, 0.9798, 0.0, 0.977, 0.0, 0.9746, 0.0, 0.9771, 0.0, 0.9771, 0.0, 0.9746, 0.0, 0.9724, 0.0, 0.9745, 0.0, 0.9745, 0.0, 0.9724, 0.0, 0.9703, 0.0, 0.972, 0.0, 0.972, 0.0, 0.9703, 0.0, 0.9607, 0.0, 0.9637, 0.0, 0.9637, 0.0, 0.9607, 0.0, 0.9632, 0.0, 0.963, 0.0, 0.963, 0.0, 0.9632, 0.0, 0.9625, 0.0, 0.9624, 0.0, 0.9624, 0.0, 0.9625, 0.0, 0.962, 0.0, 0.9619, 0.0, 0.9619, 0.0, 0.962, 0.0, 0.9615, 0.0, 0.9615, 0.0, 0.9615, 0.0, 0.9615, 0.0, 0.9612, 0.0, 0.9611, 0.0, 0.9611, 0.0, 0.9612, 0.0, 0.9609, 0.0, 0.9609, 0.0, 0.9609, 0.0, 0.9609, 0.0, 0.9608, 0.0, 0.9608, 0.0, 0.9608, 0.0, 0.9608, 0.0, 0.9607, 0.0, 0.9607, 0.0, 0.9825, 0.0, 0.08107, 0.0, 0.05633, 0.0, 0.9845, 0.0, 0.9845, 0.0, 0.05633, 0.0, 0.06134, 0.0, 0.9819, 0.0, 0.9819, 0.0, 0.06134, 0.0, 0.06624, 0.0, 0.9794, 0.0, 0.9794, 0.0, 0.06624, 0.0, 0.07101, 0.0, 0.977, 0.0, 0.977, 0.0, 0.07101, 0.0, 0.07558, 0.0, 0.9746, 0.0, 0.9746, 0.0, 0.07558, 0.0, 0.07992, 0.0, 0.9724, 0.0, 0.9724, 0.0, 0.07992, 0.0, 0.08399, 0.0, 0.9703, 0.0, 0.9703, 0.0, 0.08399, 0.0, 0.1028, 0.0, 0.9607, 0.0, 0.9607, 0.0, 0.1028, 0.0, 0.1004, 0.0, 0.9632, 0.0, 0.9632, 0.0, 0.1004, 0.0, 0.101, 0.0, 0.9625, 0.0, 0.9625, 0.0, 0.101, 0.0, 0.1016, 0.0, 0.962, 0.0, 0.962, 0.0, 0.1016, 0.0, 0.102, 0.0, 0.9615, 0.0, 0.9615, 0.0, 0.102, 0.0, 0.1024, 0.0, 0.9612, 0.0, 0.9612, 0.0, 0.1024, 0.0, 0.1026, 0.0, 0.9609, 0.0, 0.9609, 0.0, 0.1026, 0.0, 0.1028, 0.0, 0.9608, 0.0, 0.9608, 0.0, 0.1028, 0.0, 0.1028, 0.0, 0.9607, 0.0, 0.1028, 0.0, 0.1028, 0.0, 0.1028, 0.0, 0.1027, 0.0, 0.1027, 0.0, 0.1028, 0.0, 0.1026, 0.0, 0.1023, 0.0, 0.1023, 0.0, 0.1026, 0.0, 0.1024, 0.0, 0.1017, 0.0, 0.1017, 0.0, 0.1024, 0.0, 0.102, 0.0, 0.1008, 0.0, 0.1008, 0.0, 0.102, 0.0, 0.1016, 0.0, 0.09963, 0.0, 0.09963, 0.0, 0.1016, 0.0, 0.101, 0.0, 0.09827, 0.0, 0.09827, 0.0, 0.101, 0.0, 0.1004, 0.0, 0.09668, 0.0, 0.09668, 0.0, 0.1004, 0.0, 0.1028, 0.0, 0.09489, 0.0, 0.09489, 0.0, 0.1028, 0.0, 0.08399, 0.0, 0.07309, 0.0, 0.07309, 0.0, 0.08399, 0.0, 0.07992, 0.0, 0.06668, 0.0, 0.06668, 0.0, 0.07992, 0.0, 0.07558, 0.0, 0.05983, 0.0, 0.05983, 0.0, 0.07558, 0.0, 0.07101, 0.0, 0.05262, 0.0, 0.05262, 0.0, 0.07101, 0.0, 0.06624, 0.0, 0.0451, 0.0, 0.0451, 0.0, 0.06624, 0.0, 0.06134, 0.0, 0.03736, 0.0, 0.03736, 0.0, 0.06134, 0.0, 0.05633, 0.0, 0.02946, 0.0, 0.02946, 0.0, 0.05633, 0.0, 0.02149, 0.0, 0.02149, 0.0, 0.0, 0.8282, -3.725e-09, 0.9598, 0.02149, 0.0, 0.02149, 0.0, 0.0, 0.0, 0.0, 0.0, 0.0, 0.0, 0.0, 0.0, 0.0, 1.0, 0.0, 0.0, 0.0, 1.0, 0.1028, 0.0, 0.0, 1.0, 0.9607, 1.0, 0.1028, 0.0, 0.0, 1.0, 1.0, 1.0, 0.9607, 0.0, 0.0, 0.0, 0.0, 0.0, 0.0, 0.0, 0.0, 0.0, 0.0, 0.0, 0.0, 0.0, 0.0, 0.0, 0.0, 0.0, 0.0, 0.0, 0.0, 0.0, 0.0, 0.0, 0.0, 0.0, 0.0, 0.0, 0.0, 0.0, 0.0, 0.0, 0.0, 0.0, 0.0, 0.0, 0.0, 0.0, 0.0, 0.0, 0.0, 0.0, 0.0, 0.0, 0.0, 0.0, 0.0, 0.0, 0.0, 0.0, 0.0, 0.0, 0.0, 0.0, 0.0, 0.0, 0.0, 0.0, 0.0, 0.0, 0.0, 0.0, 0.0, 0.0, 0.0, 0.0, 0.0, 0.0, 0.0, 0.0, 0.0, 0.0, 0.0, 0.0, 0.0, 0.0, 0.0, 0.0, 0.0, 0.0, 0.0, 0.0, 0.0, 0.0, 0.0, 0.0, 0.0, 0.0, 0.0, 0.0, 0.0, 0.0, 0.0, 0.0, 0.0, 0.0, 0.0, 0.0, 0.0, 0.0, 0.0, 0.0, 0.0, 0.0, 0.0, 0.0, 0.0, 0.0, 0.0, 0.0, 0.0, 0.0, 0.0, 0.0, 0.0, 0.0, 0.0, 0.0, 0.0, 0.0, 0.0, 0.0, 0.0, 0.0, 0.0, 0.0, 0.0, 0.0, 0.0, 0.0, 0.0, 0.0, 0.0, 0.0, 0.0, 0.0, 0.0, 0.0, 0.0, 0.0, 0.0, 0.0, 0.0, 0.0, 0.0, 0.0, 0.0, 0.0, 0.0, 0.0, 0.0, 0.0, 0.0, 0.0, 0.0, 0.0, 0.0, 0.0, 0.0, 0.0, 0.0, 0.0, 0.0, 0.0, 0.0, 0.0, 0.0, 0.0, 0.0, 0.0, 0.0, 0.0, 0.0, 0.0, 0.0, 0.0, 0.0, 0.0, 0.0, 0.0, 0.0, 0.0, 0.0, 0.0, 0.0, 0.0, 0.0, 0.0, 0.0, 0.0, 0.0, 0.0, 0.0, 0.0, 0.0, 0.0, 0.0, 0.0, 0.0, 0.0, 0.0, 0.0, 0.0, 0.0, 0.0, 0.0, 0.0, 0.0, 0.0, 0.0, 0.0, 0.0, 0.0, 0.0, 0.0, 0.0, 0.0, 0.0, 0.0, 0.0, 0.0, 0.0, 0.0, 0.0, 0.0, 0.0, 0.0, 0.0, 0.0, 0.0, 0.0, 0.0, 0.0, 0.0, 0.0, 0.0, 0.0, 0.0, 0.0, 0.0, 0.0, 0.0, 0.0, 0.0, 0.0, 0.0, 0.0, 0.0, 0.0, 0.0, 0.0, 0.0, 0.0, 0.0, 0.0, 0.0, 0.0, 0.0, 0.0, 0.0, 0.0, 0.0, 0.0, 0.0, 0.0, 0.0, 0.0, 0.0, 0.0, 0.0, 0.0, 0.0, 0.0, 0.0, 0.0, 0.0, 0.0, 0.0, 0.0, 0.0, 0.0, 0.0, 0.0, 0.0, 0.0, 0.0, 0.0, 0.0, 0.0, 0.0, 0.0, 0.0, 0.0, 0.0, 0.0, 0.0, 0.0, 0.0, 0.0, 0.0, 0.0, 0.0, 0.0, 0.0, 0.0, 0.0, 0.0, 0.0, 0.0, 0.0, 0.0, 0.0, 0.0, 0.0, 0.0, 0.0, 0.0, 0.0, 0.0, 0.0, 0.0, 0.0, 0.0, 0.0, 0.0, 0.0, 0.0, 0.0, 0.0, 0.0, 0.0, 0.0, 0.0, 0.0, 0.0, 0.0, 0.0, 0.0, 0.0, 0.0, 0.0, 0.0, 0.0, 0.0, 0.0, 0.0, 0.0, 0.0, 0.0, 0.0, 0.0, 0.0, 0.0, 0.0, 0.0, 0.0, 0.0, 0.0, 0.0, 0.0, 0.0, 0.0, 0.0, 0.0, 0.0, 0.0, 0.0, 0.0, 0.0, 0.0, 0.0, 0.0, 0.0, 0.0, 0.0, 0.0, 0.0, 0.0, 0.0, 0.0, 0.0, 0.0, 0.0, 0.0, 0.0, 0.0, 0.0, 0.0, 0.0, 0.0, 0.0, 0.0, 0.0, 0.0, 0.0, 0.0, 0.0, 0.0, 0.0, 0.0, 0.0, 0.0, 0.0, 0.0, 0.0, 0.0, 0.0, 0.0, 0.0, 0.0, 0.0, 0.0, 0.0, 0.0, 0.0, 0.0, 0.0, 0.0, 0.0, 0.0, 0.0, 0.0, 0.0, 0.0, 0.0, 0.0, 0.0, 0.0, 0.0, 0.0, 0.0, 0.0, 0.0, 0.0, 0.0, 0.0, 0.0, 0.0, 0.0, 0.0, 0.0, 0.0, 0.0, 0.0, 0.0, 0.0, 0.0, 0.0, 0.0, 0.0, 0.0, 0.0, 0.0, 0.0, 0.0, 0.0, 0.0, 0.0, 0.0, 0.0, 0.0, 0.0, 0.0, 0.0, 0.0, 0.0, 0.0, 0.0, 0.0, 0.0, 0.0, 0.0, 0.0, 0.0, 0.0, 0.0, 0.0, 0.0, 0.0, 0.0, 0.0, 0.0, 0.0, 0.0, 0.0, 0.0, 0.0, 0.0, 0.0, 0.0, 0.0, 0.0, 0.0, 0.0, 0.0, 0.0, 0.0, 0.0, 0.0, 0.0, 0.0, 0.0, 0.0, 0.0, 0.0, 0.0, 0.0, 0.0, 0.0, 0.0, 0.0, 0.0, 0.0, 0.0, 0.0, 0.0, 0.0, 0.0, 0.0, 0.0, 0.0, 0.0, 0.0, 0.0, 0.0, 0.0, 0.0, 0.0, 0.0, 0.0, 0.0, 0.0, 0.0, 0.0, 0.0, 0.0, 0.0, 0.0, 0.0, 0.0, 0.0, 0.0, 0.0, 0.0, 0.0, 0.0, 0.0, 0.0, 0.0, 0.0, 0.0, 0.0, 0.0, 0.0, 0.0, 0.0, 0.0, 0.0, 0.0, 0.0, 0.0, 0.0, 0.0, 0.0, 0.0, 0.0, 0.0, 0.0, 0.0, 0.0, 0.0, 0.0, 0.0, 0.0, 0.0, 0.0, 0.0, 0.0, 0.9607, 0.0, 0.9607, 0.0, 0.9607, 0.0, 0.9607, 0.0, 0.0, 0.0, 0.0, 0.0, 0.0, 0.0, 0.0, 0.0, 0.0, 0.0, 0.0, 0.0, 0.0, 0.0, 0.0, 0.0, 0.0, 0.0, 0.0, 0.0, 0.0, 0.0, 0.0, 0.0, 0.0, 0.0, 0.0, 0.0, 0.0, 0.0, 0.0, 0.0, 0.0, 0.0, 0.0, 0.0, 0.0, 0.0, 0.0, 0.0, 0.0, 0.0, 0.0, 0.0, 0.0, 0.0, 0.0, 0.0, 0.0, 0.0, 0.0, 0.0, 0.0, 0.0, 0.0, 0.0, 0.0, 0.0, 0.0, 0.0, 0.0, 0.0, 0.0, 0.0, 0.0, 0.0, 0.0, 0.0, 0.0, 0.0, 0.0, 0.0, 0.0, 0.0, 0.0, 0.0, 0.0, 0.0, 0.0, 0.0, 0.0, 0.0, 0.0, 0.0, 0.0, 0.0, 0.0, 0.0, 0.0, 0.0, 0.0, 0.0, 0.0, 0.0, 0.0, 0.0, 0.9607, 0.0, 0.9607, 0.0, 0.9607, 0.0, 0.9607, 0.0, 0.0, 0.0, 0.0, 0.0, 0.0, 0.0, 0.0, 0.0, 0.0, 0.0, 0.0, 0.0, 0.0, 0.0, 0.0, 0.0, 0.0, 0.0, 0.0, 0.0, 0.0, 0.0, 0.0, 0.0, 0.9607, 0.0, 0.9607, 0.0, 0.9607, 0.0, 0.9607, 0.0, 0.9607, 0.0, 0.9607, 0.0, 0.9607, 0.0, 0.9607, 0.0, 0.9607, 0.0, 0.9607, 0.0, 0.9607, 0.0, 0.9607, 0.0, 0.9607, 0.0, 0.9607, 0.0, 0.9607, 0.0, 0.9607, 0.0, 0.1028, 0.0, 0.1028, 0.0, 0.1028, 0.0, 0.1028, 0.0, 0.1028, 0.0, 0.1028, 0.0, 0.1028, 0.0, 0.1028, 0.0, 0.1028, 0.0, 0.1028, 0.0, 0.1028, 0.0, 0.1028, 0.0, 0.1028, 0.0, 0.1028, 0.0, 0.1028, 0.0, 0.1028, 0.0, 0.0, 0.0, 0.0, 0.0, 0.0, 0.0, 0.0, 0.0, 0.0, 0.0, 0.0, 0.0, 0.0, 0.0, 0.0, 0.0, 0.0, 0.0, 0.0, 0.0, 1.0, 0.0, 0.0])
me_plane_001.update()

# ---- objects
ob_window_drops = bpy.data.objects.new('window-drops', me_plane)
ob_cube = bpy.data.objects.new('Cube', me_cube)
ob_window_drops_001 = bpy.data.objects.new('window-drops.001', me_plane_001)

# ---- transforms, parenting, visibility, modifiers, constraints
ob_window_drops.location = (0.01497, 0.0144, -0.01065)
ob_cube.location = (0.1771, 0.1275, 0.1326)
ob_window_drops_001.location = (0.2568, 0.2809, 0.2233)

# ---- collection membership
col_collection.objects.link(ob_window_drops)
col_collection.objects.link(ob_cube)
col_collection.objects.link(ob_window_drops_001)

# ---- scene / render settings (as saved in the file)
scene.frame_start = 1; scene.frame_end = 250; scene.frame_set(1)
scene.render.engine = 'BLENDER_EEVEE_NEXT'
scene.cycles.sampling_pattern = 'TABULATED_SOBOL'
scene.cycles.use_light_tree = False
scene.view_settings.view_transform = 'Filmic'
bpy.context.view_layer.update()

# ---- added for rendering (the .blend has no active camera and no usable light): camera, sun
cam_auto = bpy.data.cameras.new('AutoCamera')
cam_auto.lens = 50.0
cam_auto.sensor_width = 36.0
cam_auto.clip_end = 1000.0
ob_auto_camera = bpy.data.objects.new('AutoCamera', cam_auto)
scene.collection.objects.link(ob_auto_camera)
ob_auto_camera.location = (0.669362, -0.498261, 0.535742)
ob_auto_camera.rotation_euler = (1.09748, -7.21219e-08, 0.694738)
scene.camera = ob_auto_camera
light_auto_sun = bpy.data.lights.new('AutoSun', 'SUN')
light_auto_sun.energy = 3.0
light_auto_sun.angle = 0.0523599
ob_auto_sun = bpy.data.objects.new('AutoSun', light_auto_sun)
scene.collection.objects.link(ob_auto_sun)
ob_auto_sun.rotation_euler = (0.872665, 0.174533, 0.523599)
bpy.context.view_layer.update()
